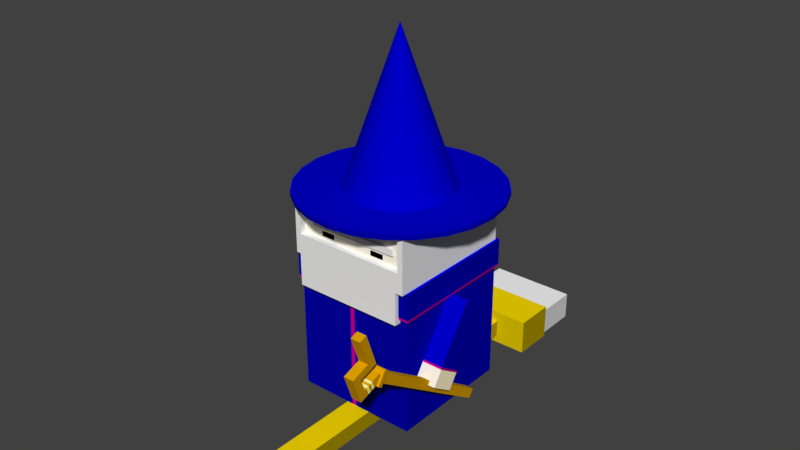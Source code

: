 # Source: wizard_interact.blend  (saved by Blender 2.79.0; exported with 4.5.12 LTS)
import bpy
from mathutils import Matrix  # noqa: F401  (used for matrix-valued properties, if any)

bpy.ops.wm.read_factory_settings(use_empty=True)
scene = bpy.context.scene
scene.name = 'Scene'

# ---- collections
col_collection_1 = bpy.data.collections.new('Collection 1'); scene.collection.children.link(col_collection_1)

# ---- materials (node trees are filled in below, after node groups)
mat_color_m0 = bpy.data.materials.new('Color_M0')
mat_color_m0.alpha_threshold = 0.0
mat_color_m0.use_transparent_shadow = False
mat_color_m0.diffuse_color = (0.7765, 0.7765, 0.7765, 1.0)
mat_color_m0.specular_color = (0.3294, 0.3294, 0.3294)
mat_color_m0.roughness = 0.5
mat_frontcol = bpy.data.materials.new('FrontCol')
mat_frontcol.alpha_threshold = 0.0
mat_frontcol.use_transparent_shadow = False
mat_frontcol.diffuse_color = (1.0, 1.0, 1.0, 1.0)
mat_frontcol.specular_color = (0.3294, 0.3294, 0.3294)
mat_frontcol.roughness = 0.5
mat_color_l1 = bpy.data.materials.new('Color_L1')
mat_color_l1.alpha_threshold = 0.0
mat_color_l1.use_transparent_shadow = False
mat_color_l1.diffuse_color = (0.6, 0.0, 0.298, 1.0)
mat_color_l1.specular_color = (0.3294, 0.3294, 0.3294)
mat_color_l1.roughness = 0.5
mat_color_06 = bpy.data.materials.new('Color_06')
mat_color_06.alpha_threshold = 0.0
mat_color_06.use_transparent_shadow = False
mat_color_06.diffuse_color = (0.0, 0.0, 0.4, 1.0)
mat_color_06.specular_color = (0.3294, 0.3294, 0.3294)
mat_color_06.roughness = 0.5
mat_color_i0 = bpy.data.materials.new('Color_I0')
mat_color_i0.alpha_threshold = 0.0
mat_color_i0.use_transparent_shadow = False
mat_color_i0.diffuse_color = (0.0, 0.0, 0.6, 1.0)
mat_color_i0.specular_color = (0.3294, 0.3294, 0.3294)
mat_color_i0.roughness = 0.5
mat_color_09 = bpy.data.materials.new('Color_09')
mat_color_09.alpha_threshold = 0.0
mat_color_09.use_transparent_shadow = False
mat_color_09.diffuse_color = (0.4, 0.0, 0.2, 1.0)
mat_color_09.specular_color = (0.3294, 0.3294, 0.3294)
mat_color_09.roughness = 0.5
mat_color_03 = bpy.data.materials.new('Color_03')
mat_color_03.alpha_threshold = 0.0
mat_color_03.use_transparent_shadow = False
mat_color_03.diffuse_color = (0.8863, 0.8863, 0.8863, 1.0)
mat_color_03.specular_color = (0.3294, 0.3294, 0.3294)
mat_color_03.roughness = 0.5
mat_color_08 = bpy.data.materials.new('Color_08')
mat_color_08.alpha_threshold = 0.0
mat_color_08.use_transparent_shadow = False
mat_color_08.diffuse_color = (1.0, 0.949, 0.8, 1.0)
mat_color_08.specular_color = (0.3294, 0.3294, 0.3294)
mat_color_08.roughness = 0.5
mat_color_d0 = bpy.data.materials.new('Color_D0')
mat_color_d0.alpha_threshold = 0.0
mat_color_d0.use_transparent_shadow = False
mat_color_d0.diffuse_color = (1.0, 0.898, 0.6, 1.0)
mat_color_d0.specular_color = (0.3294, 0.3294, 0.3294)
mat_color_d0.roughness = 0.5
mat_color_05 = bpy.data.materials.new('Color_05')
mat_color_05.alpha_threshold = 0.0
mat_color_05.use_transparent_shadow = False
mat_color_05.diffuse_color = (0.0, 0.0, 0.8, 1.0)
mat_color_05.specular_color = (0.3294, 0.3294, 0.3294)
mat_color_05.roughness = 0.5
mat_color_07 = bpy.data.materials.new('Color_07')
mat_color_07.alpha_threshold = 0.0
mat_color_07.use_transparent_shadow = False
mat_color_07.diffuse_color = (1.0, 1.0, 1.0, 1.0)
mat_color_07.specular_color = (0.3294, 0.3294, 0.3294)
mat_color_07.roughness = 0.5
mat_color_16 = bpy.data.materials.new('Color_16')
mat_color_16.alpha_threshold = 0.0
mat_color_16.use_transparent_shadow = False
mat_color_16.diffuse_color = (0.0, 0.0, 0.0, 1.0)
mat_color_16.specular_color = (0.3294, 0.3294, 0.3294)
mat_color_16.roughness = 0.5
mat_color_10 = bpy.data.materials.new('Color_10')
mat_color_10.alpha_threshold = 0.0
mat_color_10.use_transparent_shadow = False
mat_color_10.diffuse_color = (1.0, 0.749, 0.0, 1.0)
mat_color_10.specular_color = (0.3294, 0.3294, 0.3294)
mat_color_10.roughness = 0.5
mat_color_11 = bpy.data.materials.new('Color_11')
mat_color_11.alpha_threshold = 0.0
mat_color_11.use_transparent_shadow = False
mat_color_11.diffuse_color = (0.4, 0.298, 0.0, 1.0)
mat_color_11.specular_color = (0.3294, 0.3294, 0.3294)
mat_color_11.roughness = 0.5
mat_color_12 = bpy.data.materials.new('Color_12')
mat_color_12.alpha_threshold = 0.0
mat_color_12.use_transparent_shadow = False
mat_color_12.diffuse_color = (0.8, 0.6, 0.0, 1.0)
mat_color_12.specular_color = (0.3294, 0.3294, 0.3294)
mat_color_12.roughness = 0.5
mat_color_13 = bpy.data.materials.new('Color_13')
mat_color_13.alpha_threshold = 0.0
mat_color_13.use_transparent_shadow = False
mat_color_13.diffuse_color = (0.6667, 0.6667, 0.6667, 1.0)
mat_color_13.specular_color = (0.3294, 0.3294, 0.3294)
mat_color_13.roughness = 0.5
mat_color_c0 = bpy.data.materials.new('Color_C0')
mat_color_c0.alpha_threshold = 0.0
mat_color_c0.use_transparent_shadow = False
mat_color_c0.diffuse_color = (0.8, 0.4, 0.0, 1.0)
mat_color_c0.specular_color = (0.3294, 0.3294, 0.3294)
mat_color_c0.roughness = 0.5
mat_color_04 = bpy.data.materials.new('Color_04')
mat_color_04.alpha_threshold = 0.0
mat_color_04.use_transparent_shadow = False
mat_color_04.diffuse_color = (1.0, 0.498, 0.0, 1.0)
mat_color_04.specular_color = (0.3294, 0.3294, 0.3294)
mat_color_04.roughness = 0.5
mat_color_02 = bpy.data.materials.new('Color_02')
mat_color_02.alpha_threshold = 0.0
mat_color_02.use_transparent_shadow = False
mat_color_02.diffuse_color = (0.6, 0.298, 0.0, 1.0)
mat_color_02.specular_color = (0.3294, 0.3294, 0.3294)
mat_color_02.roughness = 0.5
mat_color_e0 = bpy.data.materials.new('Color_E0')
mat_color_e0.alpha_threshold = 0.0
mat_color_e0.use_transparent_shadow = False
mat_color_e0.diffuse_color = (1.0, 1.0, 0.1961, 1.0)
mat_color_e0.specular_color = (0.3294, 0.3294, 0.3294)
mat_color_e0.roughness = 0.5
mat_color_14 = bpy.data.materials.new('Color_14')
mat_color_14.alpha_threshold = 0.0
mat_color_14.use_transparent_shadow = False
mat_color_14.diffuse_color = (1.0, 1.0, 0.3961, 1.0)
mat_color_14.specular_color = (0.3294, 0.3294, 0.3294)
mat_color_14.roughness = 0.5
mat_color_15 = bpy.data.materials.new('Color_15')
mat_color_15.alpha_threshold = 0.0
mat_color_15.use_transparent_shadow = False
mat_color_15.diffuse_color = (1.0, 1.0, 0.0, 1.0)
mat_color_15.specular_color = (0.3294, 0.3294, 0.3294)
mat_color_15.roughness = 0.5
mat_color_01 = bpy.data.materials.new('Color_01')
mat_color_01.alpha_threshold = 0.0
mat_color_01.use_transparent_shadow = False
mat_color_01.diffuse_color = (0.4, 0.2, 0.0, 1.0)
mat_color_01.specular_color = (0.3294, 0.3294, 0.3294)
mat_color_01.roughness = 0.5

# ---- material node trees

# ---- world
world_world = bpy.data.worlds.new('World'); scene.world = world_world
world_world.color = (0.05088, 0.05088, 0.05088)
world_world.use_sun_shadow = False
world_world.sun_shadow_jitter_overblur = 0.0
world_world.cycles.sampling_method = 'MANUAL'

# ---- meshes
me_camera = bpy.data.meshes.new('Camera')
me_camera.from_pydata([], [], [])
me_camera.use_remesh_preserve_volume = False
me_camera.use_remesh_preserve_attributes = False
me_camera.use_mirror_vertex_groups = False
me_camera.update()
me_mesh03_001 = bpy.data.meshes.new('Mesh03.001')
me_mesh03_001.from_pydata([(-7.314, -9.631, -52.67), (7.999, -9.631, -40.06), (-7.314, -9.631, -40.06), (7.999, -9.631, -52.67), (-7.314, -9.631, -52.67), (7.999, 10.12, -52.67), (7.999, -9.631, -52.67), (-7.314, 10.12, -52.67), (-7.314, 10.12, 8.267), (7.999, 10.12, -38.62), (-7.314, 10.12, -38.62), (7.999, 10.12, 8.267), (-7.314, 10.12, 8.267), (7.999, -9.631, 8.267), (7.999, 10.12, 8.267), (-7.314, -9.631, 8.267), (-7.314, -9.631, -38.62), (7.999, -9.631, 8.267), (-7.314, -9.631, 8.267), (7.999, -9.631, -38.62), (7.999, 10.12, -40.06), (-7.314, 10.12, -52.67), (-7.314, 10.12, -40.06), (7.999, 10.12, -52.67), (7.999, -9.631, -40.06), (7.999, 10.12, -52.67), (7.999, 10.12, -40.06), (7.999, -9.631, -52.67), (7.999, -9.631, -38.62), (7.999, 10.12, -38.62), (7.999, -9.631, 8.267), (7.999, 10.12, 8.267), (-7.314, -9.631, -40.06), (-7.314, 10.12, -52.67), (-7.314, 10.12, -40.06), (-7.314, -9.631, -52.67), (-7.314, -9.631, -38.62), (-7.314, 10.12, -38.62), (-7.314, -9.631, 8.267), (-7.314, 10.12, 8.267)], [], [(0, 1, 2), (1, 0, 3), (4, 5, 6), (5, 4, 7), (8, 9, 10), (9, 8, 11), (12, 13, 14), (13, 12, 15), (16, 17, 18), (17, 16, 19), (16, 1, 19), (1, 16, 2), (20, 21, 22), (21, 20, 23), (24, 25, 26), (25, 24, 27), (26, 28, 24), (28, 26, 29), (20, 10, 9), (10, 20, 22), (29, 30, 28), (30, 29, 31), (32, 33, 34), (33, 32, 35), (34, 36, 32), (36, 34, 37), (37, 38, 36), (38, 37, 39)])
me_mesh03_001.polygons.foreach_set('material_index', [7, 7, 8, 8, 4, 4, 9, 9, 4, 4, 2, 2, 7, 7, 8, 8, 5, 5, 2, 2, 3, 3, 8, 8, 5, 5, 3, 3])
_uv = me_mesh03_001.uv_layers.new(name='UVMap')
_uv.uv.foreach_set('vector', [44.39, 41.93, 59.7, 54.54, 44.39, 54.54, 59.7, 54.54, 44.39, 41.93, 59.7, 41.93, -44.39, -9.712, -59.7, 10.04, -59.7, -9.712, -59.7, 10.04, -44.39, -9.712, -44.39, 10.04, -44.39, 102.9, -59.7, 55.98, -44.39, 55.98, -59.7, 55.98, -44.39, 102.9, -59.7, 102.9, 44.39, 10.04, 59.7, -9.712, 59.7, 10.04, 59.7, -9.712, 44.39, 10.04, 44.39, -9.712, 44.39, 55.98, 59.7, 102.9, 44.39, 102.9, 59.7, 102.9, 44.39, 55.98, 59.7, 55.98, 44.39, 55.98, 59.7, 54.54, 59.7, 55.98, 59.7, 54.54, 44.39, 55.98, 44.39, 54.54, -59.7, 54.54, -44.39, 41.93, -44.39, 54.54, -44.39, 41.93, -59.7, 54.54, -59.7, 41.93, -9.712, 54.54, 10.04, 41.93, 10.04, 54.54, 10.04, 41.93, -9.712, 54.54, -9.712, 41.93, 10.04, 54.54, -9.712, 55.98, -9.712, 54.54, -9.712, 55.98, 10.04, 54.54, 10.04, 55.98, -59.7, 54.54, -44.39, 55.98, -59.7, 55.98, -44.39, 55.98, -59.7, 54.54, -44.39, 54.54, 10.04, 55.98, -9.712, 102.9, -9.712, 55.98, -9.712, 102.9, 10.04, 55.98, 10.04, 102.9, -9.712, 54.54, 10.04, 41.93, 10.04, 54.54, 10.04, 41.93, -9.712, 54.54, -9.712, 41.93, 10.04, 54.54, -9.712, 55.98, -9.712, 54.54, -9.712, 55.98, 10.04, 54.54, 10.04, 55.98, 10.04, 55.98, -9.712, 102.9, -9.712, 55.98, -9.712, 102.9, 10.04, 55.98, 10.04, 102.9])
me_mesh03_001.materials.append(mat_color_m0)
me_mesh03_001.materials.append(mat_frontcol)
me_mesh03_001.materials.append(mat_color_l1)
me_mesh03_001.materials.append(mat_color_06)
me_mesh03_001.materials.append(mat_color_i0)
me_mesh03_001.materials.append(mat_color_09)
me_mesh03_001.materials.append(mat_color_03)
me_mesh03_001.materials.append(mat_color_08)
me_mesh03_001.materials.append(mat_color_d0)
me_mesh03_001.materials.append(mat_color_05)
me_mesh03_001.materials.append(mat_color_07)
me_mesh03_001.materials.append(mat_color_16)
me_mesh03_001.use_remesh_preserve_volume = False
me_mesh03_001.use_remesh_preserve_attributes = False
me_mesh03_001.use_mirror_vertex_groups = False
me_mesh03_001.update()
me_mesh09 = bpy.data.meshes.new('Mesh09')
me_mesh09.from_pydata([(-8.624, 105.0, 18.88), (10.5, 105.0, 6.375), (-8.624, 105.0, 6.375), (10.5, 105.0, 18.88), (-8.624, 105.0, 18.88), (10.5, -165.0, 18.88), (10.5, 105.0, 18.88), (-8.624, -165.0, 18.88), (-8.624, 105.0, 18.88), (-8.624, -165.0, 6.375), (-8.624, -165.0, 18.88), (-8.624, 105.0, 6.375), (10.5, 105.0, 6.375), (-8.624, -165.0, 6.375), (-8.624, 105.0, 6.375), (10.5, -165.0, 6.375), (10.5, 105.0, 6.375), (10.5, -165.0, 18.88), (10.5, -165.0, 6.375), (10.5, 105.0, 18.88), (10.5, -165.0, 18.88), (-8.624, -165.0, 6.375), (10.5, -165.0, 6.375), (-8.624, -165.0, 18.88), (-31.61, 136.1, 23.88), (34.43, 136.1, 3.375), (-31.61, 136.1, 3.375), (34.43, 136.1, 23.88), (34.43, 167.1, 23.88), (-31.61, 136.1, 23.88), (34.43, 136.1, 23.88), (-31.7, 167.1, 23.88), (-31.7, 136.1, 23.88), (-31.7, 167.1, 23.88), (-31.7, 136.1, 3.375), (-31.7, 136.1, 23.88), (-31.7, 167.1, 3.375), (-31.7, 167.1, 23.88), (34.43, 167.1, 3.375), (-31.7, 167.1, 3.375), (34.43, 167.1, 23.88), (34.43, 136.1, 23.88), (34.43, 167.1, 3.375), (34.43, 167.1, 23.88), (34.43, 136.1, 3.375), (34.52, 136.1, 26.69), (34.52, 136.1, 1.705e-13), (34.43, 136.1, 1.705e-13), (34.52, 105.1, 1.705e-13), (34.43, 136.1, 1.705e-13), (34.52, 136.1, 1.705e-13), (10.5, 105.1, 1.705e-13), (-8.624, 105.1, 1.705e-13), (-31.61, 105.1, 1.705e-13), (-31.61, 136.1, 1.705e-13), (-31.61, 105.1, 1.705e-13), (-31.61, 136.1, 26.69), (-31.61, 136.1, 1.705e-13), (-31.61, 105.1, 26.69), (-31.61, 105.1, 1.705e-13), (34.52, 105.1, 26.69), (-31.61, 105.1, 26.69), (-8.624, 105.1, 1.705e-13), (10.5, 105.1, 1.705e-13), (34.52, 105.1, 1.705e-13), (34.52, 136.1, 1.705e-13), (34.52, 105.1, 26.69), (34.52, 105.1, 1.705e-13), (34.52, 136.1, 26.69), (34.43, 136.1, 26.69), (34.52, 105.1, 26.69), (34.52, 136.1, 26.69), (-31.61, 136.1, 26.69), (-31.61, 105.1, 26.69), (-31.61, 136.1, 26.69), (34.43, 136.1, 26.69), (-31.61, 136.1, 23.88), (-31.61, 136.1, 3.375), (-31.61, 136.1, 23.88), (-31.7, 136.1, 3.375), (-31.61, 136.1, 3.375), (-31.7, 136.1, 23.88), (-31.7, 136.1, 3.375), (34.43, 167.1, 3.375), (-31.61, 136.1, 3.375), (-31.7, 167.1, 3.375), (34.43, 136.1, 3.375), (-31.61, 136.1, 1.705e-13)], [], [(0, 1, 2), (1, 0, 3), (4, 5, 6), (5, 4, 7), (8, 9, 10), (9, 8, 11), (12, 13, 14), (13, 12, 15), (16, 17, 18), (17, 16, 19), (20, 21, 22), (21, 20, 23), (24, 25, 26), (25, 24, 27), (28, 29, 30), (31, 29, 28), (29, 31, 32), (33, 34, 35), (34, 33, 36), (37, 38, 39), (38, 37, 40), (41, 42, 43), (42, 41, 44), (45, 25, 27), (46, 25, 45), (25, 46, 47), (48, 49, 50), (51, 49, 48), (52, 49, 51), (53, 49, 52), (49, 53, 54), (55, 56, 57), (56, 55, 58), (59, 60, 61), (62, 60, 59), (63, 60, 62), (60, 63, 64), (65, 66, 67), (66, 65, 68), (69, 70, 71), (72, 70, 69), (70, 72, 73), (27, 74, 75), (24, 74, 27), (57, 56, 76), (57, 76, 77), (78, 79, 80), (79, 78, 81), (82, 83, 84), (83, 82, 85), (84, 83, 86), (47, 26, 25), (26, 47, 87), (45, 27, 75)])
me_mesh09.polygons.foreach_set('material_index', [0, 0, 1, 1, 2, 2, 2, 2, 2, 2, 3, 3, 0, 0, 4, 4, 4, 5, 5, 5, 5, 6, 6, 0, 0, 0, 2, 2, 2, 2, 2, 2, 2, 3, 3, 3, 3, 2, 2, 1, 1, 1, 3, 3, 2, 2, 0, 0, 0, 0, 0, 3, 3, 0])
_uv = me_mesh09.uv_layers.new(name='UVMap')
_uv.uv.foreach_set('vector', [8.624, 18.88, -10.5, 6.375, 8.624, 6.375, -10.5, 6.375, 8.624, 18.88, -10.5, 18.88, -8.624, 105.0, 10.5, -165.0, 10.5, 105.0, 10.5, -165.0, -8.624, 105.0, -8.624, -165.0, -105.0, 18.88, 165.0, 6.375, 165.0, 18.88, 165.0, 6.375, -105.0, 18.88, -105.0, 6.375, -10.5, 105.0, 8.624, -165.0, 8.624, 105.0, 8.624, -165.0, -10.5, 105.0, -10.5, -165.0, 105.0, 6.375, -165.0, 18.88, -165.0, 6.375, -165.0, 18.88, 105.0, 6.375, 105.0, 18.88, 10.5, 18.88, -8.624, 6.375, 10.5, 6.375, -8.624, 6.375, 10.5, 18.88, -8.624, 18.88, 31.61, 23.88, -34.43, 3.375, 31.61, 3.375, -34.43, 3.375, 31.61, 23.88, -34.43, 23.88, 34.43, 167.1, -31.61, 136.1, 34.43, 136.1, -31.7, 167.1, -31.61, 136.1, 34.43, 167.1, -31.61, 136.1, -31.7, 167.1, -31.7, 136.1, -167.1, 23.88, -136.1, 3.375, -136.1, 23.88, -136.1, 3.375, -167.1, 23.88, -167.1, 3.375, 31.7, 23.88, -34.43, 3.375, 31.7, 3.375, -34.43, 3.375, 31.7, 23.88, -34.43, 23.88, 136.1, 23.88, 167.1, 3.375, 167.1, 23.88, 167.1, 3.375, 136.1, 23.88, 136.1, 3.375, -34.52, 26.69, -34.43, 3.375, -34.43, 23.88, -34.52, 1.705e-13, -34.43, 3.375, -34.52, 26.69, -34.43, 3.375, -34.52, 1.705e-13, -34.43, 1.705e-13, -34.52, 105.1, -34.43, 136.1, -34.52, 136.1, -10.5, 105.1, -34.43, 136.1, -34.52, 105.1, 8.624, 105.1, -34.43, 136.1, -10.5, 105.1, 31.61, 105.1, -34.43, 136.1, 8.624, 105.1, -34.43, 136.1, 31.61, 105.1, 31.61, 136.1, -105.1, 1.705e-13, -136.1, 26.69, -136.1, 1.705e-13, -136.1, 26.69, -105.1, 1.705e-13, -105.1, 26.69, -31.61, 1.705e-13, 34.52, 26.69, -31.61, 26.69, -8.624, 1.705e-13, 34.52, 26.69, -31.61, 1.705e-13, 10.5, 1.705e-13, 34.52, 26.69, -8.624, 1.705e-13, 34.52, 26.69, 10.5, 1.705e-13, 34.52, 1.705e-13, 136.1, 1.705e-13, 105.1, 26.69, 105.1, 1.705e-13, 105.1, 26.69, 136.1, 1.705e-13, 136.1, 26.69, 34.43, 136.1, 34.52, 105.1, 34.52, 136.1, -31.61, 136.1, 34.52, 105.1, 34.43, 136.1, 34.52, 105.1, -31.61, 136.1, -31.61, 105.1, -34.43, 23.88, 31.61, 26.69, -34.43, 26.69, 31.61, 23.88, 31.61, 26.69, -34.43, 23.88, -136.1, 1.705e-13, -136.1, 26.69, -136.1, 23.88, -136.1, 1.705e-13, -136.1, 23.88, -136.1, 3.375, -31.61, 23.88, -31.7, 3.375, -31.61, 3.375, -31.7, 3.375, -31.61, 23.88, -31.7, 23.88, 31.7, 136.1, -34.43, 167.1, 31.61, 136.1, -34.43, 167.1, 31.7, 136.1, 31.7, 167.1, 31.61, 136.1, -34.43, 167.1, -34.43, 136.1, -34.43, 1.705e-13, 31.61, 3.375, -34.43, 3.375, 31.61, 3.375, -34.43, 1.705e-13, 31.61, 1.705e-13, -34.52, 26.69, -34.43, 23.88, -34.43, 26.69])
me_mesh09.materials.append(mat_frontcol)
me_mesh09.materials.append(mat_color_10)
me_mesh09.materials.append(mat_color_11)
me_mesh09.materials.append(mat_color_12)
me_mesh09.materials.append(mat_color_07)
me_mesh09.materials.append(mat_color_m0)
me_mesh09.materials.append(mat_color_13)
me_mesh09.use_remesh_preserve_volume = False
me_mesh09.use_remesh_preserve_attributes = False
me_mesh09.use_mirror_vertex_groups = False
me_mesh09.update()
me_mesh07 = bpy.data.meshes.new('Mesh07')
me_mesh07.from_pydata([(-47.17, -8.774, 55.62), (-47.17, 10.98, 102.5), (-47.17, -8.774, 102.5), (-47.17, 10.98, 55.62), (-47.17, 10.98, 54.18), (-47.17, -8.774, 54.18), (-62.48, -8.774, 55.62), (-47.17, -8.774, 54.18), (-47.17, -8.774, 55.62), (-62.48, -8.774, 54.18), (-62.48, -8.774, 55.62), (-62.48, 10.98, 54.18), (-62.48, -8.774, 54.18), (-62.48, 10.98, 55.62), (-62.48, 10.98, 102.5), (-62.48, -8.774, 102.5), (-62.48, -8.774, 102.5), (-47.17, -8.774, 102.5), (-47.17, -8.774, 102.5), (-62.48, 10.98, 102.5), (-62.48, -8.774, 102.5), (-47.17, 10.98, 102.5), (-47.17, 10.98, 55.62), (-62.48, 10.98, 102.5), (-47.17, 10.98, 102.5), (-62.48, 10.98, 55.62), (-47.17, 10.98, 54.18), (-62.48, 10.98, 54.18), (-47.17, 10.98, 41.57), (-62.48, 10.98, 41.57), (-47.17, 10.98, 41.57), (-62.48, -8.774, 41.57), (-62.48, 10.98, 41.57), (-47.17, -8.774, 41.57), (-47.17, 10.98, 41.57), (-47.17, -8.774, 41.57), (-62.48, 10.98, 54.18), (-47.17, -8.774, 54.18), (-47.17, 10.98, 54.18), (-62.48, -8.774, 54.18), (-62.48, -8.774, 41.57), (-62.48, 10.98, 41.57), (-62.48, -8.774, 41.57), (-47.17, -8.774, 41.57), (-62.48, 10.98, 55.62), (-47.17, -8.774, 55.62), (-47.17, 10.98, 55.62), (-62.48, -8.774, 55.62)], [], [(0, 1, 2), (1, 0, 3), (0, 4, 3), (4, 0, 5), (6, 7, 8), (7, 6, 9), (10, 11, 12), (11, 10, 13), (10, 14, 13), (14, 10, 15), (8, 16, 6), (16, 8, 17), (18, 19, 20), (19, 18, 21), (22, 23, 24), (23, 22, 25), (26, 25, 22), (25, 26, 27), (28, 27, 26), (27, 28, 29), (30, 31, 32), (31, 30, 33), (34, 5, 35), (5, 34, 4), (36, 37, 38), (37, 36, 39), (11, 40, 12), (40, 11, 41), (42, 7, 9), (7, 42, 43), (44, 45, 46), (45, 44, 47)])
me_mesh07.polygons.foreach_set('material_index', [0, 0, 1, 1, 2, 2, 1, 1, 0, 0, 3, 3, 4, 4, 3, 3, 2, 2, 5, 5, 6, 6, 6, 6, 7, 7, 6, 6, 5, 5, 7, 7])
_uv = me_mesh07.uv_layers.new(name='UVMap')
_uv.uv.foreach_set('vector', [-8.774, 55.62, 10.98, 102.5, -8.774, 102.5, 10.98, 102.5, -8.774, 55.62, 10.98, 55.62, -8.774, 55.62, 10.98, 54.18, 10.98, 55.62, 10.98, 54.18, -8.774, 55.62, -8.774, 54.18, -62.48, 55.62, -47.17, 54.18, -47.17, 55.62, -47.17, 54.18, -62.48, 55.62, -62.48, 54.18, 8.774, 55.62, -10.98, 54.18, 8.774, 54.18, -10.98, 54.18, 8.774, 55.62, -10.98, 55.62, 8.774, 55.62, -10.98, 102.5, -10.98, 55.62, -10.98, 102.5, 8.774, 55.62, 8.774, 102.5, -47.17, 55.62, -62.48, 102.5, -62.48, 55.62, -62.48, 102.5, -47.17, 55.62, -47.17, 102.5, -47.17, -8.774, -62.48, 10.98, -62.48, -8.774, -62.48, 10.98, -47.17, -8.774, -47.17, 10.98, 47.17, 55.62, 62.48, 102.5, 47.17, 102.5, 62.48, 102.5, 47.17, 55.62, 62.48, 55.62, 47.17, 54.18, 62.48, 55.62, 47.17, 55.62, 62.48, 55.62, 47.17, 54.18, 62.48, 54.18, 47.17, 41.57, 62.48, 54.18, 47.17, 54.18, 62.48, 54.18, 47.17, 41.57, 62.48, 41.57, 47.17, 10.98, 62.48, -8.774, 62.48, 10.98, 62.48, -8.774, 47.17, 10.98, 47.17, -8.774, 10.98, 41.57, -8.774, 54.18, -8.774, 41.57, -8.774, 54.18, 10.98, 41.57, 10.98, 54.18, -62.48, 10.98, -47.17, -8.774, -47.17, 10.98, -47.17, -8.774, -62.48, 10.98, -62.48, -8.774, -10.98, 54.18, 8.774, 41.57, 8.774, 54.18, 8.774, 41.57, -10.98, 54.18, -10.98, 41.57, -62.48, 41.57, -47.17, 54.18, -62.48, 54.18, -47.17, 54.18, -62.48, 41.57, -47.17, 41.57, -62.48, 10.98, -47.17, -8.774, -47.17, 10.98, -47.17, -8.774, -62.48, 10.98, -62.48, -8.774])
me_mesh07.materials.append(mat_color_06)
me_mesh07.materials.append(mat_color_09)
me_mesh07.materials.append(mat_color_l1)
me_mesh07.materials.append(mat_color_i0)
me_mesh07.materials.append(mat_color_05)
me_mesh07.materials.append(mat_color_08)
me_mesh07.materials.append(mat_color_d0)
me_mesh07.materials.append(mat_frontcol)
me_mesh07.use_remesh_preserve_volume = False
me_mesh07.use_remesh_preserve_attributes = False
me_mesh07.use_mirror_vertex_groups = False
me_mesh07.update()
me_mesh05 = bpy.data.meshes.new('Mesh05')
me_mesh05.from_pydata([(10.14, -90.14, -57.13), (10.14, -86.44, -52.15), (10.14, -90.14, -57.13), (10.14, -86.44, -52.16), (10.14, -90.14, -57.13), (2.94, -86.44, -52.15), (10.14, -86.44, -52.15), (10.14, -95.29, -64.07), (2.94, -95.29, -64.07), (10.14, -95.29, -64.07), (2.94, -87.79, -69.64), (2.94, -95.29, -64.07), (10.14, -87.79, -69.64), (10.14, -95.29, -64.07), (10.14, -86.66, -77.35), (10.14, -87.79, -69.64), (10.14, -98.58, -68.5), (10.14, -94.57, -53.84), (10.14, -99.72, -60.78), (10.14, -103.0, -65.21), (10.14, -99.73, -60.77), (10.14, -103.0, -65.2), (10.14, -99.72, -60.78), (2.94, -103.0, -65.21), (10.14, -103.0, -65.21), (2.94, -94.57, -53.84), (10.14, -94.57, -53.84), (10.14, -94.57, -53.84), (2.94, -110.7, -41.89), (2.94, -94.57, -53.84), (10.14, -110.7, -41.89), (10.14, -107.0, -36.92), (10.14, -110.7, -41.89), (2.94, -86.44, -52.15), (10.14, -107.0, -36.92), (10.14, -86.44, -52.15), (2.94, -107.0, -36.92), (2.94, -94.57, -53.84), (2.94, -107.0, -36.92), (2.94, -86.44, -52.15), (2.94, -110.7, -41.89), (2.94, -110.7, -41.89), (10.14, -107.0, -36.92), (2.94, -107.0, -36.92), (10.14, -110.7, -41.89), (2.94, -95.29, -64.07), (2.94, -103.0, -65.21), (2.94, -86.66, -77.35), (2.94, -87.79, -69.64), (2.94, -86.64, -68.09), (10.14, -87.79, -69.64), (2.94, -86.64, -68.09), (2.94, -87.79, -69.64), (10.14, -86.64, -68.09), (10.14, -86.64, -68.09), (10.14, -86.64, -77.33), (2.94, -86.66, -77.35), (10.14, -86.64, -77.33), (10.14, -86.66, -77.35), (2.94, -86.64, -77.33), (2.94, -86.64, -77.33), (2.94, -82.21, -71.38), (2.94, -85.49, -66.54), (2.94, -81.06, -69.83), (10.14, -81.06, -69.83), (2.94, -85.49, -66.54), (2.94, -81.06, -69.83), (10.14, -85.49, -66.54), (10.14, -85.49, -66.54), (10.14, -82.21, -71.38), (10.14, -81.06, -69.83), (2.94, -85.49, -66.54), (10.14, -85.49, -66.54), (2.94, -86.64, -68.09), (10.14, -82.21, -71.38), (10.14, -86.64, -68.09), (2.94, -82.21, -71.38), (2.94, -81.06, -69.83), (10.14, -82.21, -71.38), (2.94, -82.21, -71.38), (10.14, -81.06, -69.83), (2.94, -79.97, -68.36), (10.14, -79.97, -68.36), (10.14, -79.97, -68.36), (2.94, -84.4, -65.07), (2.94, -79.97, -68.36), (10.14, -84.4, -65.07), (10.14, -84.4, -65.07), (10.14, -79.97, -68.36), (2.94, -84.4, -65.07), (10.14, -84.4, -65.07), (2.94, -84.4, -65.07), (2.94, -79.97, -68.36), (2.94, -83.35, -63.66), (2.94, -78.92, -66.95), (2.94, -78.91, -57.68), (2.94, -74.48, -60.97), (10.14, -78.91, -57.68), (2.94, -74.48, -60.97), (2.94, -78.91, -57.68), (10.14, -74.48, -60.97), (10.14, -78.91, -57.68), (10.14, -78.92, -66.95), (10.14, -74.48, -60.97), (10.14, -83.35, -63.66), (10.14, -78.91, -57.68), (2.94, -83.35, -63.66), (10.14, -83.35, -63.66), (2.94, -78.91, -57.68), (2.94, -83.35, -63.66), (10.14, -78.92, -66.95), (10.14, -83.35, -63.66), (2.94, -78.92, -66.95), (2.94, -74.48, -60.97), (10.14, -78.92, -66.95), (2.94, -78.92, -66.95), (10.14, -74.48, -60.97), (2.94, -86.63, -77.33), (10.14, -86.63, -77.33), (10.14, -86.63, -77.33), (2.94, -86.64, -77.33), (10.14, -86.63, -77.33), (10.14, -86.64, -77.33), (2.94, -86.63, -77.33), (2.94, -86.63, -77.33), (10.14, -86.66, -77.35), (2.94, -103.0, -65.21), (2.94, -86.66, -77.35), (10.14, -103.0, -65.21), (10.14, -98.58, -68.5), (10.14, -98.6, -68.52), (10.14, -103.0, -65.23), (10.14, 38.9, -63.5), (3.484, -74.06, -63.5), (3.484, 38.9, -63.5), (10.14, -74.06, -63.5), (10.14, 38.9, -63.5), (10.14, -74.06, -56.48), (10.14, -74.06, -63.5), (10.14, 38.9, -56.48), (10.14, 38.9, -63.5), (3.484, 38.9, -56.48), (10.14, 38.9, -56.48), (3.484, 38.9, -63.5), (3.484, -74.06, -63.5), (3.484, 38.9, -56.48), (3.484, 38.9, -63.5), (3.484, -74.06, -56.48), (3.484, -74.06, -63.5), (10.14, -74.06, -56.48), (3.484, -74.06, -56.48), (10.14, -74.06, -63.5), (10.14, -74.06, -56.48), (3.484, 38.9, -56.48), (3.484, -74.06, -56.48), (10.14, 38.9, -56.48), (11.71, -77.15, -65.88), (1.644, -77.15, -54.38), (1.644, -77.15, -65.88), (11.71, -77.15, -54.38), (11.71, -73.72, -65.88), (11.71, -77.15, -54.38), (11.71, -77.15, -65.88), (11.71, -73.72, -54.38), (11.71, -73.72, -65.88), (1.644, -73.72, -54.38), (11.71, -73.72, -54.38), (1.644, -73.72, -65.88), (11.71, -73.72, -65.88), (1.644, -77.15, -65.88), (1.644, -73.72, -65.88), (11.71, -77.15, -65.88), (1.644, -77.15, -65.88), (1.644, -73.72, -54.38), (1.644, -73.72, -65.88), (1.644, -77.15, -54.38), (11.71, -77.15, -54.38), (1.644, -73.72, -54.38), (1.644, -77.15, -54.38), (11.71, -73.72, -54.38)], [], [(0, 1, 2), (1, 0, 3), (4, 5, 6), (7, 5, 4), (5, 7, 8), (9, 10, 11), (10, 9, 12), (13, 14, 15), (14, 13, 16), (17, 16, 13), (18, 16, 17), (16, 18, 19), (20, 19, 18), (19, 20, 21), (22, 23, 24), (23, 22, 25), (25, 22, 26), (27, 28, 29), (28, 27, 30), (17, 31, 32), (31, 17, 1), (1, 17, 2), (17, 13, 2), (33, 34, 35), (34, 33, 36), (37, 38, 39), (38, 37, 40), (41, 42, 43), (42, 41, 44), (45, 37, 39), (37, 45, 46), (45, 47, 46), (47, 45, 48), (47, 48, 49), (50, 51, 52), (51, 50, 53), (15, 14, 54), (54, 14, 55), (56, 57, 58), (57, 56, 59), (47, 49, 60), (60, 49, 61), (62, 61, 49), (61, 62, 63), (64, 65, 66), (65, 64, 67), (68, 69, 70), (69, 68, 54), (71, 53, 72), (53, 71, 51), (73, 74, 75), (74, 73, 76), (77, 78, 79), (78, 77, 80), (81, 80, 77), (80, 81, 82), (83, 84, 85), (84, 83, 86), (87, 70, 88), (70, 87, 68), (89, 72, 90), (72, 89, 71), (91, 63, 62), (63, 91, 92), (93, 92, 91), (92, 93, 94), (95, 94, 93), (94, 95, 96), (97, 98, 99), (98, 97, 100), (101, 102, 103), (102, 101, 104), (105, 106, 107), (106, 105, 108), (109, 110, 111), (110, 109, 112), (113, 114, 115), (114, 113, 116), (82, 115, 114), (115, 82, 81), (104, 88, 102), (88, 104, 87), (107, 89, 90), (89, 107, 106), (78, 117, 79), (117, 78, 118), (69, 55, 119), (54, 55, 69), (120, 121, 122), (121, 120, 123), (60, 61, 124), (125, 126, 127), (126, 125, 128), (128, 125, 129), (19, 130, 16), (130, 19, 131), (132, 133, 134), (133, 132, 135), (136, 137, 138), (137, 136, 139), (140, 141, 142), (141, 140, 143), (144, 145, 146), (145, 144, 147), (148, 149, 150), (149, 148, 151), (152, 153, 154), (153, 152, 155), (156, 157, 158), (157, 156, 159), (160, 161, 162), (161, 160, 163), (164, 165, 166), (165, 164, 167), (168, 169, 170), (169, 168, 171), (172, 173, 174), (173, 172, 175), (176, 177, 178), (177, 176, 179)])
me_mesh05.polygons.foreach_set('material_index', [0, 0, 1, 1, 1, 2, 2, 3, 3, 3, 3, 3, 0, 0, 1, 1, 1, 3, 3, 3, 3, 3, 3, 2, 2, 3, 3, 1, 1, 3, 3, 3, 3, 3, 1, 1, 3, 3, 0, 0, 3, 3, 4, 4, 0, 0, 4, 4, 5, 5, 0, 0, 6, 6, 1, 1, 0, 0, 3, 3, 1, 1, 3, 3, 4, 4, 3, 3, 2, 2, 3, 3, 1, 1, 0, 0, 1, 1, 6, 6, 4, 4, 5, 5, 1, 1, 3, 3, 0, 0, 3, 3, 3, 3, 0, 0, 7, 7, 3, 3, 1, 1, 3, 3, 0, 0, 2, 2, 1, 1, 3, 3, 1, 1, 7, 7, 3, 3, 2, 2])
_uv = me_mesh05.uv_layers.new(name='UVMap')
_uv.uv.foreach_set('vector', [-77.48, 41.02, -73.79, 45.99, -77.48, 41.02, -73.79, 45.99, -77.48, 41.02, -73.79, 45.99, -54.53, -13.27, -47.33, -7.072, -54.53, -7.072, -54.53, -21.91, -47.33, -7.072, -54.53, -13.27, -47.33, -7.072, -54.53, -21.91, -47.33, -21.91, -54.53, 86.66, -47.33, 77.32, -47.33, 86.66, -47.33, 77.32, -54.53, 86.66, -54.53, 77.32, -82.64, 34.08, -74.0, 20.8, -75.14, 28.51, -74.0, 20.8, -82.64, 34.08, -85.93, 29.65, -81.91, 44.31, -85.93, 29.65, -82.64, 34.08, -87.07, 37.37, -85.93, 29.65, -81.91, 44.31, -85.93, 29.65, -87.07, 37.37, -90.36, 32.94, -87.08, 37.38, -90.36, 32.94, -87.07, 37.37, -90.36, 32.94, -87.08, 37.38, -90.37, 32.95, 54.53, -21.91, 47.33, -27.43, 54.53, -27.43, 47.33, -27.43, 54.53, -21.91, 47.33, -13.27, 47.33, -13.27, 54.53, -21.91, 54.53, -13.27, 54.53, 92.18, 47.33, 112.2, 47.33, 92.18, 47.33, 112.2, 54.53, 92.18, 54.53, 112.2, -81.91, 44.31, -94.31, 61.23, -98.0, 56.26, -94.31, 61.23, -81.91, 44.31, -73.79, 45.99, -73.79, 45.99, -81.91, 44.31, -77.48, 41.02, -81.91, 44.31, -82.64, 34.08, -77.48, 41.02, -47.33, 86.66, -54.53, 112.2, -54.53, 86.66, -54.53, 112.2, -47.33, 86.66, -47.33, 112.2, 81.91, 44.31, 94.31, 61.23, 73.79, 45.99, 94.31, 61.23, 81.91, 44.31, 98.0, 56.26, 47.33, -13.27, 54.53, -7.073, 47.33, -7.073, 54.53, -7.073, 47.33, -13.27, 54.53, -13.27, 82.64, 34.08, 81.91, 44.31, 73.79, 45.99, 81.91, 44.31, 82.64, 34.08, 90.36, 32.94, 82.64, 34.08, 74.0, 20.8, 90.36, 32.94, 74.0, 20.8, 82.64, 34.08, 75.14, 28.51, 74.0, 20.8, 75.14, 28.51, 73.99, 30.06, 54.53, -21.91, 47.33, -19.98, 47.33, -21.91, 47.33, -19.98, 54.53, -21.91, 54.53, -19.98, -75.14, 28.51, -74.0, 20.8, -73.99, 30.06, -73.99, 30.06, -74.0, 20.8, -73.98, 20.82, -47.33, -27.43, -54.53, -27.39, -54.53, -27.43, -54.53, -27.39, -47.33, -27.43, -47.33, -27.39, 74.0, 20.8, 73.99, 30.06, 73.98, 20.82, 73.98, 20.82, 73.99, 30.06, 69.56, 26.77, 72.84, 31.6, 69.56, 26.77, 73.99, 30.06, 69.56, 26.77, 72.84, 31.6, 68.41, 28.31, 54.53, 71.8, 47.33, 77.32, 47.33, 71.8, 47.33, 77.32, 54.53, 71.8, 54.53, 77.32, -72.84, 31.6, -69.56, 26.77, -68.41, 28.31, -69.56, 26.77, -72.84, 31.6, -73.99, 30.06, 47.33, -18.06, 54.53, -19.98, 54.53, -18.06, 54.53, -19.98, 47.33, -18.06, 47.33, -19.98, 47.33, 77.32, 54.53, 71.8, 54.53, 77.32, 54.53, 71.8, 47.33, 77.32, 47.33, 71.8, -47.33, -18.06, -54.53, -19.98, -47.33, -19.98, -54.53, -19.98, -47.33, -18.06, -54.53, -18.06, -47.33, -16.22, -54.53, -18.06, -47.33, -18.06, -54.53, -18.06, -47.33, -16.22, -54.53, -16.22, 54.53, 71.8, 47.33, 77.32, 47.33, 71.8, 47.33, 77.32, 54.53, 71.8, 54.53, 77.32, -71.75, 33.08, -68.41, 28.31, -67.32, 29.79, -68.41, 28.31, -71.75, 33.08, -72.84, 31.6, 47.33, -16.22, 54.53, -18.06, 54.53, -16.22, 54.53, -18.06, 47.33, -16.22, 47.33, -18.06, 71.75, 33.08, 68.41, 28.31, 72.84, 31.6, 68.41, 28.31, 71.75, 33.08, 67.32, 29.79, 70.7, 34.49, 67.32, 29.79, 71.75, 33.08, 67.32, 29.79, 70.7, 34.49, 66.27, 31.2, 66.25, 40.47, 66.27, 31.2, 70.7, 34.49, 66.27, 31.2, 66.25, 40.47, 61.82, 37.18, -54.53, 77.32, -47.33, 71.8, -47.33, 77.32, -47.33, 71.8, -54.53, 77.32, -54.53, 71.8, -66.25, 40.47, -66.27, 31.2, -61.82, 37.18, -66.27, 31.2, -66.25, 40.47, -70.7, 34.49, 54.53, -7.011, 47.33, -14.46, 54.53, -14.46, 47.33, -14.46, 54.53, -7.011, 47.33, -7.011, 47.33, 77.32, 54.53, 71.8, 54.53, 77.32, 54.53, 71.8, 47.33, 77.32, 47.33, 71.8, -47.33, -7.011, -54.53, -14.46, -47.33, -14.46, -54.53, -14.46, -47.33, -7.011, -54.53, -7.011, -54.53, -16.22, -47.33, -14.46, -54.53, -14.46, -47.33, -14.46, -54.53, -16.22, -47.33, -16.22, -70.7, 34.49, -67.32, 29.79, -66.27, 31.2, -67.32, 29.79, -70.7, 34.49, -71.75, 33.08, 54.53, -14.46, 47.33, -16.22, 54.53, -16.22, 47.33, -16.22, 54.53, -14.46, 47.33, -14.46, -54.53, -19.98, -47.33, -27.39, -47.33, -19.98, -47.33, -27.39, -54.53, -19.98, -54.53, -27.39, -69.56, 26.77, -73.98, 20.82, -73.98, 20.82, -73.99, 30.06, -73.98, 20.82, -69.56, 26.77, 47.33, 71.81, 54.53, 71.8, 54.53, 71.81, 54.53, 71.8, 47.33, 71.81, 47.33, 71.8, 73.98, 20.82, 69.56, 26.77, 73.98, 20.82, 54.53, 71.81, 47.33, 92.18, 47.33, 71.81, 47.33, 92.18, 54.53, 71.81, 54.53, 92.18, 54.53, 92.18, 54.53, 71.81, 54.53, 86.66, -90.36, 32.94, -85.94, 29.63, -85.93, 29.65, -85.94, 29.63, -90.36, 32.94, -90.37, 32.92, -54.53, 51.56, -47.87, -61.4, -47.87, 51.56, -47.87, -61.4, -54.53, 51.56, -54.53, -61.4, 51.56, 34.65, -61.4, 41.67, -61.4, 34.65, -61.4, 41.67, 51.56, 34.65, 51.56, 41.67, -54.53, 34.65, -47.87, 41.67, -54.53, 41.67, -47.87, 41.67, -54.53, 34.65, -47.87, 34.65, 61.4, 34.65, -51.56, 41.67, -51.56, 34.65, -51.56, 41.67, 61.4, 34.65, 61.4, 41.67, 47.87, 34.65, 54.53, 41.67, 47.87, 41.67, 54.53, 41.67, 47.87, 34.65, 54.53, 34.65, 54.53, -61.4, 47.87, 51.56, 47.87, -61.4, 47.87, 51.56, 54.53, -61.4, 54.53, 51.56, 56.09, 32.27, 46.03, 43.77, 46.03, 32.27, 46.03, 43.77, 56.09, 32.27, 56.09, 43.77, -61.06, 32.27, -64.5, 43.77, -64.5, 32.27, -64.5, 43.77, -61.06, 32.27, -61.06, 43.77, -56.09, 32.27, -46.03, 43.77, -56.09, 43.77, -46.03, 43.77, -56.09, 32.27, -46.03, 32.27, -56.09, -61.06, -46.03, -64.5, -46.03, -61.06, -46.03, -64.5, -56.09, -61.06, -56.09, -64.5, 64.5, 32.27, 61.06, 43.77, 61.06, 32.27, 61.06, 43.77, 64.5, 32.27, 64.5, 43.77, 56.09, -64.5, 46.03, -61.06, 46.03, -64.5, 46.03, -61.06, 56.09, -64.5, 56.09, -61.06])
me_mesh05.materials.append(mat_frontcol)
me_mesh05.materials.append(mat_color_c0)
me_mesh05.materials.append(mat_color_04)
me_mesh05.materials.append(mat_color_02)
me_mesh05.materials.append(mat_color_e0)
me_mesh05.materials.append(mat_color_14)
me_mesh05.materials.append(mat_color_15)
me_mesh05.materials.append(mat_color_01)
me_mesh05.use_remesh_preserve_volume = False
me_mesh05.use_remesh_preserve_attributes = False
me_mesh05.use_mirror_vertex_groups = False
me_mesh05.update()
me_mesh04 = bpy.data.meshes.new('Mesh04')
me_mesh04.from_pydata([(-0.9008, 0.7114, 279.7), (27.47, -27.58, 164.3), (19.13, -33.98, 164.3), (-0.8527, 0.7483, 279.7), (-0.9008, 0.7114, 279.7), (-0.8527, 1.077, 279.7), (-0.8527, 0.7483, 279.7), (-0.9008, 1.114, 279.7), (-0.9569, 0.6881, 279.7), (-0.9569, 1.137, 279.7), (-1.017, 0.6802, 279.7), (-1.017, 1.145, 279.7), (-1.077, 0.6881, 279.7), (-1.077, 1.137, 279.7), (-1.133, 0.7114, 279.7), (-1.133, 1.114, 279.7), (-1.181, 0.7483, 279.7), (-1.181, 1.077, 279.7), (-1.218, 0.7964, 279.7), (-1.218, 1.029, 279.7), (-1.242, 0.8525, 279.7), (-1.242, 0.9728, 279.7), (-1.249, 0.9127, 279.7), (-1.242, 0.8525, 279.7), (-41.31, 0.9127, 164.3), (-1.249, 0.9127, 279.7), (-39.94, -9.516, 164.3), (-1.218, 0.7964, 279.7), (-39.94, -9.516, 164.3), (-1.242, 0.8525, 279.7), (-35.91, -19.23, 164.3), (-1.181, 0.7483, 279.7), (-35.91, -19.23, 164.3), (-1.218, 0.7964, 279.7), (-29.51, -27.58, 164.3), (-1.181, 0.7483, 279.7), (-21.16, -33.98, 164.3), (-29.51, -27.58, 164.3), (-1.133, 0.7114, 279.7), (-1.133, 0.7114, 279.7), (-11.45, -38.01, 164.3), (-21.16, -33.98, 164.3), (-1.077, 0.6881, 279.7), (-1.077, 0.6881, 279.7), (-1.017, -39.38, 164.3), (-11.45, -38.01, 164.3), (-1.017, 0.6802, 279.7), (-1.017, 0.6802, 279.7), (9.412, -38.01, 164.3), (-1.017, -39.38, 164.3), (-0.9569, 0.6881, 279.7), (-0.9569, 0.6881, 279.7), (19.13, -33.98, 164.3), (9.412, -38.01, 164.3), (-0.9008, 0.7114, 279.7), (-39.94, 11.34, 164.3), (-1.249, 0.9127, 279.7), (-41.31, 0.9127, 164.3), (-1.242, 0.9728, 279.7), (-39.94, 11.34, 164.3), (-1.218, 1.029, 279.7), (-1.242, 0.9728, 279.7), (-35.91, 21.06, 164.3), (-35.91, 21.06, 164.3), (-1.181, 1.077, 279.7), (-1.218, 1.029, 279.7), (-29.51, 29.4, 164.3), (-29.51, 29.4, 164.3), (-1.133, 1.114, 279.7), (-1.181, 1.077, 279.7), (-21.16, 35.81, 164.3), (-21.16, 35.81, 164.3), (-1.077, 1.137, 279.7), (-1.133, 1.114, 279.7), (-11.45, 39.83, 164.3), (-11.45, 39.83, 164.3), (-1.017, 1.145, 279.7), (-1.077, 1.137, 279.7), (-1.017, 41.21, 164.3), (-1.017, 41.21, 164.3), (-0.9569, 1.137, 279.7), (-1.017, 1.145, 279.7), (9.412, 39.83, 164.3), (9.412, 39.83, 164.3), (-0.9008, 1.114, 279.7), (-0.9569, 1.137, 279.7), (19.13, 35.81, 164.3), (19.13, 35.81, 164.3), (-0.8527, 1.077, 279.7), (-0.9008, 1.114, 279.7), (27.47, 29.4, 164.3), (33.88, 21.06, 164.3), (-0.8527, 1.077, 279.7), (27.47, 29.4, 164.3), (-0.8157, 1.029, 279.7), (37.9, 11.34, 164.3), (-0.8157, 1.029, 279.7), (33.88, 21.06, 164.3), (-0.7925, 0.9728, 279.7), (39.28, 0.9127, 164.3), (-0.7925, 0.9728, 279.7), (37.9, 11.34, 164.3), (-0.7846, 0.9127, 279.7), (39.28, 0.9127, 164.3), (-0.7925, 0.8525, 279.7), (-0.7846, 0.9127, 279.7), (37.9, -9.516, 164.3), (37.9, -9.516, 164.3), (-0.8157, 0.7964, 279.7), (-0.7925, 0.8525, 279.7), (33.88, -19.23, 164.3), (33.88, -19.23, 164.3), (-0.8527, 0.7483, 279.7), (-0.8157, 0.7964, 279.7), (27.47, -27.58, 164.3), (-0.8157, 1.029, 279.7), (-0.8157, 0.7964, 279.7), (-0.7925, 0.9728, 279.7), (-0.7925, 0.8525, 279.7), (-0.7846, 0.9127, 279.7), (14.66, 72.55, 169.3), (32.47, 66.02, 166.2), (14.66, 72.55, 166.2), (32.47, 66.02, 169.3), (14.66, 72.55, 169.3), (20.42, -67.73, 169.3), (32.47, 66.02, 169.3), (1.733, -70.98, 169.3), (-4.238, 74.25, 169.3), (-17.16, -69.27, 169.3), (-22.93, 71.01, 169.3), (-34.97, -62.74, 169.3), (-40.14, 63.03, 169.3), (-50.49, -51.82, 169.3), (-54.71, 50.87, 169.3), (-62.65, -37.25, 169.3), (-65.63, 35.36, 169.3), (-70.62, -20.04, 169.3), (-72.16, 17.55, 169.3), (-73.87, -1.347, 169.3), (-72.16, 17.55, 169.3), (-73.87, -1.347, 166.2), (-73.87, -1.347, 169.3), (-72.16, 17.55, 166.2), (-65.63, 35.36, 169.3), (-72.16, 17.55, 166.2), (-72.16, 17.55, 169.3), (-65.63, 35.36, 166.2), (-54.71, 50.87, 169.3), (-65.63, 35.36, 166.2), (-65.63, 35.36, 169.3), (-54.71, 50.87, 166.2), (-54.71, 50.87, 169.3), (-40.14, 63.03, 166.2), (-54.71, 50.87, 166.2), (-40.14, 63.03, 169.3), (-40.14, 63.03, 169.3), (-22.93, 71.01, 166.2), (-40.14, 63.03, 166.2), (-22.93, 71.01, 169.3), (-22.93, 71.01, 169.3), (-4.238, 74.25, 166.2), (-22.93, 71.01, 166.2), (-4.238, 74.25, 169.3), (-4.238, 74.25, 169.3), (14.66, 72.55, 166.2), (-4.238, 74.25, 166.2), (14.66, 72.55, 169.3), (1.733, -70.98, 166.2), (-4.238, 74.25, 166.2), (14.66, 72.55, 166.2), (-17.16, -69.27, 166.2), (-22.93, 71.01, 166.2), (-34.97, -62.74, 166.2), (-40.14, 63.03, 166.2), (-50.49, -51.82, 166.2), (-54.71, 50.87, 166.2), (-62.65, -37.25, 166.2), (-65.63, 35.36, 166.2), (-70.62, -20.04, 166.2), (-72.16, 17.55, 166.2), (-73.87, -1.347, 166.2), (-70.62, -20.04, 166.2), (-73.87, -1.347, 169.3), (-73.87, -1.347, 166.2), (-70.62, -20.04, 169.3), (-62.65, -37.25, 166.2), (-70.62, -20.04, 169.3), (-70.62, -20.04, 166.2), (-62.65, -37.25, 169.3), (-50.49, -51.82, 166.2), (-62.65, -37.25, 169.3), (-62.65, -37.25, 166.2), (-50.49, -51.82, 169.3), (-50.49, -51.82, 166.2), (-34.97, -62.74, 169.3), (-50.49, -51.82, 169.3), (-34.97, -62.74, 166.2), (-34.97, -62.74, 166.2), (-17.16, -69.27, 169.3), (-34.97, -62.74, 169.3), (-17.16, -69.27, 166.2), (-17.16, -69.27, 166.2), (1.733, -70.98, 169.3), (-17.16, -69.27, 169.3), (1.733, -70.98, 166.2), (1.733, -70.98, 166.2), (20.42, -67.73, 169.3), (1.733, -70.98, 169.3), (20.42, -67.73, 166.2), (20.42, -67.73, 166.2), (32.47, 66.02, 166.2), (37.64, -59.75, 166.2), (47.98, 55.1, 166.2), (32.47, 66.02, 169.3), (47.98, 55.1, 166.2), (32.47, 66.02, 166.2), (47.98, 55.1, 169.3), (37.64, -59.75, 169.3), (47.98, 55.1, 169.3), (20.42, -67.73, 166.2), (37.64, -59.75, 169.3), (20.42, -67.73, 169.3), (37.64, -59.75, 166.2), (37.64, -59.75, 166.2), (52.2, -47.6, 169.3), (37.64, -59.75, 169.3), (52.2, -47.6, 166.2), (52.2, -47.6, 166.2), (60.14, 40.53, 166.2), (47.98, 55.1, 166.2), (60.14, 40.53, 169.3), (60.14, 40.53, 166.2), (47.98, 55.1, 169.3), (52.2, -47.6, 169.3), (60.14, 40.53, 169.3), (63.13, -32.08, 169.3), (52.2, -47.6, 169.3), (63.13, -32.08, 166.2), (63.13, -32.08, 169.3), (52.2, -47.6, 166.2), (63.13, -32.08, 166.2), (68.11, 23.32, 166.2), (60.14, 40.53, 166.2), (68.11, 23.32, 169.3), (68.11, 23.32, 166.2), (60.14, 40.53, 169.3), (68.11, 23.32, 169.3), (69.66, -14.27, 169.3), (63.13, -32.08, 169.3), (69.66, -14.27, 166.2), (69.66, -14.27, 169.3), (63.13, -32.08, 166.2), (69.66, -14.27, 166.2), (71.36, 4.624, 166.2), (68.11, 23.32, 166.2), (71.36, 4.624, 169.3), (71.36, 4.624, 166.2), (68.11, 23.32, 169.3), (71.36, 4.624, 169.3), (69.66, -14.27, 169.3), (71.36, 4.624, 166.2), (71.36, 4.624, 169.3), (69.66, -14.27, 166.2)], [], [(0, 1, 2), (1, 0, 3), (4, 5, 6), (4, 7, 5), (8, 7, 4), (8, 9, 7), (10, 9, 8), (10, 11, 9), (12, 11, 10), (12, 13, 11), (14, 13, 12), (14, 15, 13), (16, 15, 14), (16, 17, 15), (18, 17, 16), (18, 19, 17), (20, 19, 18), (20, 21, 19), (21, 20, 22), (23, 24, 25), (24, 23, 26), (27, 28, 29), (28, 27, 30), (31, 32, 33), (32, 31, 34), (35, 36, 37), (36, 35, 38), (39, 40, 41), (40, 39, 42), (43, 44, 45), (44, 43, 46), (47, 48, 49), (48, 47, 50), (51, 52, 53), (52, 51, 54), (55, 56, 57), (56, 55, 58), (59, 60, 61), (60, 59, 62), (63, 64, 65), (64, 63, 66), (67, 68, 69), (68, 67, 70), (71, 72, 73), (72, 71, 74), (75, 76, 77), (76, 75, 78), (79, 80, 81), (80, 79, 82), (83, 84, 85), (84, 83, 86), (87, 88, 89), (88, 87, 90), (91, 92, 93), (92, 91, 94), (95, 96, 97), (96, 95, 98), (99, 100, 101), (100, 99, 102), (103, 104, 105), (104, 103, 106), (107, 108, 109), (108, 107, 110), (111, 112, 113), (112, 111, 114), (6, 115, 116), (6, 5, 115), (116, 115, 117), (116, 117, 118), (118, 117, 119), (120, 121, 122), (121, 120, 123), (124, 125, 126), (124, 127, 125), (128, 127, 124), (128, 129, 127), (130, 129, 128), (130, 131, 129), (132, 131, 130), (132, 133, 131), (134, 133, 132), (134, 135, 133), (136, 135, 134), (136, 137, 135), (138, 137, 136), (137, 138, 139), (140, 141, 142), (141, 140, 143), (144, 145, 146), (145, 144, 147), (148, 149, 150), (149, 148, 151), (152, 153, 154), (153, 152, 155), (156, 157, 158), (157, 156, 159), (160, 161, 162), (161, 160, 163), (164, 165, 166), (165, 164, 167), (168, 169, 170), (171, 169, 168), (171, 172, 169), (173, 172, 171), (173, 174, 172), (175, 174, 173), (175, 176, 174), (177, 176, 175), (177, 178, 176), (179, 178, 177), (179, 180, 178), (180, 179, 181), (182, 183, 184), (183, 182, 185), (186, 187, 188), (187, 186, 189), (190, 191, 192), (191, 190, 193), (194, 195, 196), (195, 194, 197), (198, 199, 200), (199, 198, 201), (202, 203, 204), (203, 202, 205), (206, 207, 208), (207, 206, 209), (168, 170, 210), (210, 170, 211), (210, 211, 212), (212, 211, 213), (214, 215, 216), (215, 214, 217), (126, 218, 219), (126, 125, 218), (220, 221, 222), (221, 220, 223), (224, 225, 226), (225, 224, 227), (212, 213, 228), (228, 213, 229), (230, 231, 232), (231, 230, 233), (219, 234, 235), (219, 218, 234), (235, 234, 236), (237, 238, 239), (238, 237, 240), (228, 229, 241), (241, 229, 242), (243, 244, 245), (244, 243, 246), (235, 236, 247), (247, 236, 248), (249, 250, 251), (250, 249, 252), (241, 242, 253), (253, 242, 254), (255, 256, 257), (256, 255, 258), (247, 248, 259), (260, 261, 262), (261, 260, 263)])
me_mesh04.polygons.foreach_set('material_index', [0, 0, 0, 0, 0, 0, 0, 0, 0, 0, 0, 0, 0, 0, 0, 0, 0, 0, 0, 0, 0, 0, 0, 0, 0, 0, 0, 0, 0, 0, 0, 0, 0, 0, 0, 0, 0, 0, 0, 0, 0, 0, 0, 0, 0, 0, 0, 0, 0, 0, 0, 0, 0, 0, 0, 0, 0, 0, 0, 0, 0, 0, 0, 0, 0, 0, 0, 0, 0, 0, 1, 1, 0, 0, 0, 0, 0, 0, 0, 0, 0, 0, 0, 0, 0, 0, 1, 1, 1, 1, 1, 1, 1, 1, 1, 1, 1, 1, 1, 1, 1, 1, 1, 1, 1, 1, 1, 1, 1, 1, 1, 1, 1, 1, 1, 1, 1, 1, 1, 1, 1, 1, 1, 1, 1, 1, 1, 1, 1, 1, 1, 1, 0, 0, 1, 1, 1, 1, 1, 1, 1, 1, 0, 0, 0, 1, 1, 1, 1, 1, 1, 0, 0, 1, 1, 1, 1, 1, 1, 0, 1, 1])
_uv = me_mesh04.uv_layers.new(name='UVMap')
_uv.uv.foreach_set('vector', [0.2816, 264.8, -5.008, 142.8, 5.511, 142.8, -5.008, 142.8, 0.2816, 264.8, 0.2209, 264.8, 0.9008, 0.7114, 0.8527, 1.077, 0.8527, 0.7483, 0.9008, 0.7114, 0.9008, 1.114, 0.8527, 1.077, 0.9569, 0.6881, 0.9008, 1.114, 0.9008, 0.7114, 0.9569, 0.6881, 0.9569, 1.137, 0.9008, 1.114, 1.017, 0.6802, 0.9569, 1.137, 0.9569, 0.6881, 1.017, 0.6802, 1.017, 1.145, 0.9569, 1.137, 1.077, 0.6881, 1.017, 1.145, 1.017, 0.6802, 1.077, 0.6881, 1.077, 1.137, 1.017, 1.145, 1.133, 0.7114, 1.077, 1.137, 1.077, 0.6881, 1.133, 0.7114, 1.133, 1.114, 1.077, 1.137, 1.181, 0.7483, 1.133, 1.114, 1.133, 0.7114, 1.181, 0.7483, 1.181, 1.077, 1.133, 1.114, 1.218, 0.7964, 1.181, 1.077, 1.181, 0.7483, 1.218, 0.7964, 1.218, 1.029, 1.181, 1.077, 1.242, 0.8525, 1.218, 1.029, 1.218, 0.7964, 1.242, 0.8525, 1.242, 0.9728, 1.218, 1.029, 1.242, 0.9728, 1.242, 0.8525, 1.249, 0.9127, 1.007, 264.1, 6.297, 142.0, 1.068, 264.1, 6.297, 142.0, 1.007, 264.1, -4.222, 142.0, 1.202, 264.2, 6.492, 142.1, 1.263, 264.2, 6.492, 142.1, 1.202, 264.2, -4.027, 142.1, 1.313, 264.3, 6.603, 142.2, 1.374, 264.3, 6.603, 142.2, 1.313, 264.3, -3.916, 142.2, 1.393, 264.4, -3.897, 142.4, 6.622, 142.4, -3.897, 142.4, 1.393, 264.4, 1.332, 264.4, 1.319, 264.5, -3.971, 142.5, 6.548, 142.5, -3.971, 142.5, 1.319, 264.5, 1.259, 264.5, 1.158, 264.6, -4.132, 142.6, 6.387, 142.6, -4.132, 142.6, 1.158, 264.6, 1.097, 264.6, 0.9195, 264.7, -4.37, 142.7, 6.149, 142.7, -4.37, 142.7, 0.9195, 264.7, 0.8588, 264.7, 0.6207, 264.8, -4.669, 142.7, 5.85, 142.7, -4.669, 142.7, 0.6207, 264.8, 0.56, 264.8, 6.031, 142.0, 0.7418, 264.0, -4.487, 142.0, 0.7418, 264.0, 6.031, 142.0, 0.8025, 264.0, -4.805, 141.9, 0.4843, 264.0, 0.4237, 264.0, 0.4843, 264.0, -4.805, 141.9, 5.713, 141.9, -5.154, 141.9, 0.1353, 263.9, 0.07461, 263.9, 0.1353, 263.9, -5.154, 141.9, 5.364, 141.9, -5.511, 141.9, -0.2209, 263.9, -0.2816, 263.9, -0.2209, 263.9, -5.511, 141.9, 5.008, 141.9, -5.85, 141.9, -0.56, 264.0, -0.6207, 264.0, -0.56, 264.0, -5.85, 141.9, 4.669, 141.9, -6.149, 142.0, -0.8588, 264.0, -0.9195, 264.0, -0.8588, 264.0, -6.149, 142.0, 4.37, 142.0, -6.387, 142.1, -1.097, 264.1, -1.158, 264.1, -1.097, 264.1, -6.387, 142.1, 4.132, 142.1, -6.548, 142.2, -1.259, 264.2, -1.319, 264.2, -1.259, 264.2, -6.548, 142.2, 3.971, 142.2, -6.622, 142.3, -1.332, 264.3, -1.393, 264.3, -1.332, 264.3, -6.622, 142.3, 3.897, 142.3, 3.916, 142.4, -1.374, 264.5, -6.603, 142.4, -1.374, 264.5, 3.916, 142.4, -1.313, 264.5, 4.027, 142.5, -1.263, 264.6, -6.492, 142.5, -1.263, 264.6, 4.027, 142.5, -1.202, 264.6, 4.222, 142.6, -1.068, 264.7, -6.297, 142.6, -1.068, 264.7, 4.222, 142.6, -1.007, 264.7, -6.031, 142.7, -0.7418, 264.7, -0.8025, 264.7, -0.7418, 264.7, -6.031, 142.7, 4.487, 142.7, -5.713, 142.7, -0.4237, 264.8, -0.4843, 264.8, -0.4237, 264.8, -5.713, 142.7, 4.805, 142.7, -5.364, 142.8, -0.07461, 264.8, -0.1353, 264.8, -0.07461, 264.8, -5.364, 142.8, 5.154, 142.8, 0.8527, 0.7483, 0.8157, 1.029, 0.8157, 0.7964, 0.8527, 0.7483, 0.8527, 1.077, 0.8157, 1.029, 0.8157, 0.7964, 0.8157, 1.029, 0.7925, 0.9728, 0.8157, 0.7964, 0.7925, 0.9728, 0.7925, 0.8525, 0.7925, 0.8525, 0.7925, 0.9728, 0.7846, 0.9127, 11.23, 169.3, -7.746, 166.2, 11.23, 166.2, -7.746, 166.2, 11.23, 169.3, -7.746, 169.3, 14.66, 72.55, 20.42, -67.73, 32.47, 66.02, 14.66, 72.55, 1.733, -70.98, 20.42, -67.73, -4.238, 74.25, 1.733, -70.98, 14.66, 72.55, -4.238, 74.25, -17.16, -69.27, 1.733, -70.98, -22.93, 71.01, -17.16, -69.27, -4.238, 74.25, -22.93, 71.01, -34.97, -62.74, -17.16, -69.27, -40.14, 63.03, -34.97, -62.74, -22.93, 71.01, -40.14, 63.03, -50.49, -51.82, -34.97, -62.74, -54.71, 50.87, -50.49, -51.82, -40.14, 63.03, -54.71, 50.87, -62.65, -37.25, -50.49, -51.82, -65.63, 35.36, -62.65, -37.25, -54.71, 50.87, -65.63, 35.36, -70.62, -20.04, -62.65, -37.25, -72.16, 17.55, -70.62, -20.04, -65.63, 35.36, -70.62, -20.04, -72.16, 17.55, -73.87, -1.347, -11.01, 169.3, 7.966, 166.2, 7.966, 169.3, 7.966, 166.2, -11.01, 169.3, -11.01, 166.2, -10.59, 169.3, 8.379, 166.2, 8.379, 169.3, 8.379, 166.2, -10.59, 169.3, -10.59, 166.2, -10.1, 169.3, 8.867, 166.2, 8.867, 169.3, 8.867, 166.2, -10.1, 169.3, -10.1, 166.2, 9.397, 169.3, -9.574, 166.2, 9.397, 166.2, -9.574, 166.2, 9.397, 169.3, -9.574, 169.3, 9.934, 169.3, -9.038, 166.2, 9.934, 166.2, -9.038, 166.2, 9.934, 169.3, -9.038, 169.3, 10.44, 169.3, -8.532, 166.2, 10.44, 166.2, -8.532, 166.2, 10.44, 169.3, -8.532, 169.3, 10.88, 169.3, -8.091, 166.2, 10.88, 166.2, -8.091, 166.2, 10.88, 169.3, -8.091, 169.3, -1.733, -70.98, 4.238, 74.25, -14.66, 72.55, 17.16, -69.27, 4.238, 74.25, -1.733, -70.98, 17.16, -69.27, 22.93, 71.01, 4.238, 74.25, 34.97, -62.74, 22.93, 71.01, 17.16, -69.27, 34.97, -62.74, 40.14, 63.03, 22.93, 71.01, 50.49, -51.82, 40.14, 63.03, 34.97, -62.74, 50.49, -51.82, 54.71, 50.87, 40.14, 63.03, 62.65, -37.25, 54.71, 50.87, 50.49, -51.82, 62.65, -37.25, 65.63, 35.36, 54.71, 50.87, 70.62, -20.04, 65.63, 35.36, 62.65, -37.25, 70.62, -20.04, 72.16, 17.55, 65.63, 35.36, 72.16, 17.55, 70.62, -20.04, 73.87, -1.347, 7.657, 166.2, -11.31, 169.3, -11.31, 166.2, -11.31, 169.3, 7.657, 166.2, 7.657, 169.3, 7.473, 166.2, -11.5, 169.3, -11.5, 166.2, -11.5, 169.3, 7.473, 166.2, 7.473, 169.3, 7.425, 166.2, -11.55, 169.3, -11.55, 166.2, -11.55, 169.3, 7.425, 166.2, 7.425, 169.3, -11.45, 166.2, 7.518, 169.3, -11.45, 169.3, 7.518, 169.3, -11.45, 166.2, 7.518, 166.2, -11.23, 166.2, 7.746, 169.3, -11.23, 169.3, 7.746, 169.3, -11.23, 166.2, 7.746, 166.2, -10.88, 166.2, 8.091, 169.3, -10.88, 169.3, 8.091, 169.3, -10.88, 166.2, 8.091, 166.2, -10.44, 166.2, 8.532, 169.3, -10.44, 169.3, 8.532, 169.3, -10.44, 166.2, 8.532, 166.2, -1.733, -70.98, -14.66, 72.55, -20.42, -67.73, -20.42, -67.73, -14.66, 72.55, -32.47, 66.02, -20.42, -67.73, -32.47, 66.02, -37.64, -59.75, -37.64, -59.75, -32.47, 66.02, -47.98, 55.1, 11.45, 169.3, -7.518, 166.2, 11.45, 166.2, -7.518, 166.2, 11.45, 169.3, -7.518, 169.3, 32.47, 66.02, 37.64, -59.75, 47.98, 55.1, 32.47, 66.02, 20.42, -67.73, 37.64, -59.75, -9.934, 166.2, 9.038, 169.3, -9.934, 169.3, 9.038, 169.3, -9.934, 166.2, 9.038, 166.2, -9.397, 166.2, 9.574, 169.3, -9.397, 169.3, 9.574, 169.3, -9.397, 166.2, 9.574, 166.2, -37.64, -59.75, -47.98, 55.1, -52.2, -47.6, -52.2, -47.6, -47.98, 55.1, -60.14, 40.53, 11.55, 166.2, -7.425, 169.3, -7.425, 166.2, -7.425, 169.3, 11.55, 166.2, 11.55, 169.3, 47.98, 55.1, 52.2, -47.6, 60.14, 40.53, 47.98, 55.1, 37.64, -59.75, 52.2, -47.6, 60.14, 40.53, 52.2, -47.6, 63.13, -32.08, -8.867, 169.3, 10.1, 166.2, 10.1, 169.3, 10.1, 166.2, -8.867, 169.3, -8.867, 166.2, -52.2, -47.6, -60.14, 40.53, -63.13, -32.08, -63.13, -32.08, -60.14, 40.53, -68.11, 23.32, 11.5, 166.2, -7.473, 169.3, -7.473, 166.2, -7.473, 169.3, 11.5, 166.2, 11.5, 169.3, 60.14, 40.53, 63.13, -32.08, 68.11, 23.32, 68.11, 23.32, 63.13, -32.08, 69.66, -14.27, -8.379, 169.3, 10.59, 166.2, 10.59, 169.3, 10.59, 166.2, -8.379, 169.3, -8.379, 166.2, -63.13, -32.08, -68.11, 23.32, -69.66, -14.27, -69.66, -14.27, -68.11, 23.32, -71.36, 4.624, 11.31, 166.2, -7.657, 169.3, -7.657, 166.2, -7.657, 169.3, 11.31, 166.2, 11.31, 169.3, 68.11, 23.32, 69.66, -14.27, 71.36, 4.624, -7.966, 169.3, 11.01, 166.2, 11.01, 169.3, 11.01, 166.2, -7.966, 169.3, -7.966, 166.2])
me_mesh04.materials.append(mat_color_i0)
me_mesh04.materials.append(mat_color_06)
me_mesh04.use_remesh_preserve_volume = False
me_mesh04.use_remesh_preserve_attributes = False
me_mesh04.use_mirror_vertex_groups = False
me_mesh04.update()
me_mesh03 = bpy.data.meshes.new('Mesh03')
me_mesh03.from_pydata([(-4.022, -46.5, 101.7), (-43.37, -48.56, 101.7), (-43.37, -46.5, 101.7), (-43.37, -51.44, 101.7), (38.55, -51.44, 101.7), (-2.408, -46.5, 101.7), (-2.408, -46.5, 101.7), (38.55, -46.5, 105.3), (-4.022, -46.5, 101.7), (-0.7582, -46.5, 101.7), (38.55, -46.5, 101.7), (-0.7582, -46.5, 101.7), (38.55, -46.5, 101.7), (-2.408, -46.5, 18.94), (-0.7582, -46.5, 18.94), (-2.408, -46.5, 18.94), (44.39, 47.7, 18.94), (-0.7582, -46.5, 18.94), (-4.022, -46.5, 18.94), (-46.55, -46.5, 18.94), (-46.55, 47.7, 18.94), (-46.55, -46.5, 18.94), (-46.55, 47.7, 105.3), (-46.55, 47.7, 18.94), (-46.55, -46.5, 105.3), (-46.55, -46.5, 18.94), (-43.37, -46.5, 101.7), (-46.55, -46.5, 105.3), (-4.022, -46.5, 18.94), (-43.37, -46.5, 105.3), (-43.37, -46.5, 105.3), (44.39, 47.7, 105.3), (38.55, -46.5, 105.3), (-46.55, -46.5, 105.3), (-46.55, 47.7, 105.3), (-46.55, -48.56, 105.3), (-46.55, 49.64, 105.3), (-48.49, -48.56, 105.3), (-48.49, 49.64, 105.3), (-48.49, -48.56, 105.3), (-48.49, -48.44, 106.7), (-48.49, 49.64, 105.3), (-48.49, -48.56, 106.7), (-48.49, -48.56, 105.3), (-46.55, -48.56, 106.7), (-48.49, -48.56, 106.7), (-46.55, -48.56, 105.3), (-43.37, -48.56, 106.7), (-43.37, -48.56, 105.3), (-43.37, -48.56, 105.3), (-43.37, -48.56, 101.7), (-43.37, -46.5, 105.3), (-43.37, -46.5, 101.7), (-43.37, -48.56, 105.3), (-43.37, -48.56, 106.7), (-43.37, -48.56, 125.7), (-43.37, -51.44, 101.7), (-43.37, -51.44, 125.7), (-43.37, -51.44, 101.7), (38.55, -51.44, 125.7), (-43.37, -51.44, 125.7), (38.55, -51.44, 101.7), (38.55, -48.44, 101.7), (38.55, -51.44, 125.7), (38.55, -51.44, 101.7), (38.55, -48.44, 125.7), (38.55, -48.44, 105.3), (38.55, -46.5, 101.7), (38.55, -46.5, 105.3), (44.39, -46.5, 105.3), (44.39, -46.5, 18.94), (44.39, -46.5, 18.94), (44.39, -9.712, 41.93), (44.39, -46.5, 18.94), (44.39, 47.7, 18.94), (44.39, -46.5, 105.3), (44.39, -9.712, 102.9), (44.39, 47.7, 105.3), (44.39, 10.04, 102.9), (44.39, 10.04, 55.98), (44.39, -9.712, 55.98), (44.39, -9.712, 54.54), (44.39, 10.04, 41.93), (44.39, 10.04, 54.54), (44.39, 47.7, 18.94), (-46.55, 47.7, 105.3), (44.39, 47.7, 105.3), (-46.55, 47.7, 18.94), (44.39, 49.64, 105.3), (-46.55, 49.64, 105.3), (-48.49, 49.64, 106.7), (44.39, 49.64, 105.3), (-48.49, 49.64, 105.3), (-48.49, 49.64, 106.7), (-48.49, 47.7, 125.7), (-48.49, -48.56, 125.7), (-46.55, -48.56, 125.7), (-48.49, -48.56, 125.7), (-43.37, -48.56, 125.7), (-43.37, -48.56, 125.7), (-46.55, -51.44, 125.7), (-46.55, -48.56, 125.7), (-43.37, -51.44, 125.7), (-46.55, -51.44, 125.7), (-42.43, -51.44, 127.8), (40.26, -51.44, 127.8), (44.39, -51.44, 125.7), (44.39, -51.44, 168.5), (44.39, -48.44, 125.7), (44.39, -51.44, 168.5), (44.39, -51.44, 125.7), (44.39, 47.7, 168.5), (44.39, 47.7, 125.7), (46.32, -48.44, 125.7), (44.39, 47.7, 125.7), (44.39, -48.44, 125.7), (44.39, 49.64, 125.7), (46.32, 49.64, 125.7), (46.32, -48.44, 125.7), (46.32, 49.64, 106.7), (46.32, 49.64, 125.7), (46.32, -48.44, 106.7), (46.32, -48.44, 125.7), (38.55, -48.44, 106.7), (46.32, -48.44, 106.7), (38.55, -48.44, 125.7), (44.39, -48.44, 125.7), (44.39, -48.44, 125.7), (38.55, -51.44, 125.7), (38.55, -48.44, 125.7), (44.39, -51.44, 125.7), (38.55, -48.44, 106.7), (38.55, -48.44, 105.3), (44.39, -48.44, 105.3), (46.32, -48.44, 105.3), (44.39, -48.44, 105.3), (46.32, 49.64, 105.3), (46.32, -48.44, 105.3), (44.39, -46.5, 105.3), (46.32, 49.64, 105.3), (46.32, 49.64, 106.7), (-48.49, 49.64, 125.7), (-46.55, 49.64, 125.7), (-48.49, 49.64, 125.7), (-46.55, 47.7, 125.7), (-46.55, 49.64, 125.7), (-48.49, 47.7, 125.7), (-48.49, 49.64, 125.7), (-48.49, 47.7, 125.7), (-46.55, 47.7, 125.7), (-48.49, 47.7, 125.7), (-46.55, 47.7, 125.7), (-46.55, 47.7, 125.7), (-46.55, 47.7, 168.5), (-46.55, 47.7, 125.7), (-46.55, -48.56, 125.7), (-46.55, -51.44, 125.7), (-46.55, -51.44, 168.5), (-46.55, -51.44, 168.5), (-42.43, -51.44, 140.4), (-42.43, -46.75, 127.8), (-42.43, -51.44, 140.4), (-42.43, -51.44, 127.8), (-42.43, -46.75, 140.4), (-42.43, -46.75, 127.8), (40.26, -46.75, 140.4), (-42.43, -46.75, 140.4), (40.26, -46.75, 127.8), (-42.43, -46.75, 127.8), (40.26, -51.44, 127.8), (40.26, -46.75, 127.8), (-42.43, -51.44, 127.8), (40.26, -51.44, 140.4), (40.26, -51.44, 140.4), (-42.43, -46.75, 140.4), (-42.43, -51.44, 140.4), (40.26, -46.75, 140.4), (40.26, -46.75, 140.4), (40.26, -51.44, 127.8), (40.26, -51.44, 140.4), (40.26, -46.75, 127.8), (40.26, -51.44, 168.5), (44.39, -51.44, 168.5), (40.26, -46.75, 168.5), (40.26, -51.44, 168.5), (44.39, 47.7, 168.5), (-42.43, -46.75, 168.5), (-46.55, 47.7, 168.5), (-42.43, -51.44, 168.5), (-46.55, -51.44, 168.5), (-42.43, -51.44, 168.5), (-42.43, -51.44, 168.5), (-42.43, -46.75, 168.5), (-33.39, -46.75, 148.8), (-42.43, -46.75, 168.5), (-26.94, -46.75, 142.3), (14.27, -46.75, 142.2), (24.52, -46.75, 142.2), (33.67, -46.75, 148.8), (40.26, -46.75, 168.5), (40.26, -46.75, 168.5), (40.26, -51.44, 168.5), (33.67, -46.75, 153.1), (-33.39, -46.75, 153.1), (-33.39, -48.56, 148.8), (-33.39, -46.75, 153.1), (-33.39, -46.75, 148.8), (-33.39, -48.56, 153.1), (-33.39, -48.56, 148.8), (33.67, -48.56, 153.1), (-33.39, -48.56, 153.1), (33.67, -48.56, 148.8), (-33.39, -48.56, 148.8), (33.67, -46.75, 148.8), (33.67, -48.56, 148.8), (-33.39, -46.75, 148.8), (-34.68, -46.37, 146.1), (33.67, -46.75, 148.8), (-33.39, -46.75, 148.8), (32.38, -46.37, 146.1), (-34.68, -46.37, 150.4), (32.38, -46.37, 146.1), (-34.68, -46.37, 146.1), (32.38, -46.37, 150.4), (-33.39, -46.75, 153.1), (32.38, -46.37, 150.4), (-34.68, -46.37, 150.4), (33.67, -46.75, 153.1), (-33.39, -46.75, 153.1), (33.67, -48.56, 153.1), (33.67, -46.75, 153.1), (-33.39, -48.56, 153.1), (33.67, -48.56, 153.1), (33.67, -46.75, 148.8), (33.67, -46.75, 153.1), (33.67, -48.56, 148.8), (33.67, -46.75, 148.8), (32.38, -46.37, 150.4), (33.67, -46.75, 153.1), (32.38, -46.37, 146.1), (-34.68, -46.37, 150.4), (-33.39, -46.75, 148.8), (-33.39, -46.75, 153.1), (-34.68, -46.37, 146.1), (-26.94, -46.75, 146.2), (-16.69, -46.75, 146.2), (-16.69, -46.75, 142.3), (14.27, -46.75, 146.1), (24.52, -46.75, 146.1), (44.39, 47.7, 125.7), (-46.55, 47.7, 168.5), (44.39, 47.7, 168.5), (-46.55, 49.64, 125.7), (-46.55, 47.7, 125.7), (46.32, 49.64, 125.7), (-46.55, 49.64, 125.7), (44.39, 49.64, 125.7), (-46.55, 49.64, 125.7), (-46.55, 49.64, 125.7), (-46.55, -48.56, 125.7), (-48.49, -48.56, 125.7), (46.32, 49.64, 105.3), (46.32, -48.44, 105.3), (38.55, -48.44, 105.3), (44.39, 10.04, 55.98), (44.39, -9.712, 54.54), (44.39, -9.712, 55.98), (44.39, 10.04, 54.54), (38.55, -48.44, 101.7)], [], [(0, 1, 2), (1, 0, 3), (3, 0, 4), (4, 0, 5), (6, 7, 8), (9, 7, 6), (7, 9, 10), (4, 11, 12), (4, 5, 11), (13, 9, 6), (9, 13, 14), (15, 16, 17), (18, 16, 15), (19, 16, 18), (16, 19, 20), (21, 22, 23), (22, 21, 24), (25, 26, 27), (25, 8, 26), (8, 25, 28), (28, 6, 8), (6, 28, 13), (8, 7, 26), (26, 7, 29), (30, 31, 32), (33, 31, 30), (31, 33, 34), (35, 34, 33), (35, 36, 34), (37, 36, 35), (36, 37, 38), (39, 40, 41), (40, 39, 42), (43, 44, 45), (44, 43, 46), (46, 47, 44), (47, 46, 48), (35, 30, 49), (30, 35, 33), (27, 26, 29), (50, 51, 52), (51, 50, 53), (50, 54, 53), (50, 55, 54), (56, 55, 50), (55, 56, 57), (58, 59, 60), (59, 58, 61), (62, 63, 64), (63, 62, 65), (65, 62, 66), (67, 66, 62), (66, 67, 68), (10, 69, 7), (14, 69, 10), (69, 14, 70), (17, 16, 71), (72, 73, 74), (73, 72, 75), (76, 75, 72), (75, 76, 77), (77, 76, 78), (76, 79, 78), (79, 76, 80), (76, 81, 80), (76, 72, 81), (72, 74, 82), (82, 74, 83), (83, 74, 79), (79, 74, 78), (77, 78, 74), (84, 85, 86), (85, 84, 87), (34, 88, 31), (88, 34, 36), (89, 90, 91), (90, 89, 92), (41, 40, 93), (40, 94, 93), (42, 94, 40), (94, 42, 95), (45, 96, 97), (96, 45, 44), (44, 98, 96), (98, 44, 47), (99, 100, 101), (100, 99, 102), (60, 59, 103), (103, 59, 104), (104, 59, 105), (106, 105, 59), (105, 106, 107), (108, 109, 110), (109, 108, 111), (111, 108, 112), (113, 114, 115), (114, 113, 116), (116, 113, 117), (118, 119, 120), (119, 118, 121), (122, 123, 124), (123, 122, 125), (125, 122, 126), (127, 128, 129), (128, 127, 130), (65, 66, 131), (132, 124, 123), (133, 124, 132), (124, 133, 134), (135, 136, 137), (138, 136, 135), (31, 136, 138), (136, 31, 88), (91, 90, 139), (139, 90, 140), (141, 140, 90), (140, 141, 142), (143, 144, 145), (144, 143, 146), (93, 94, 147), (148, 149, 150), (149, 148, 151), (152, 153, 154), (155, 153, 152), (156, 153, 155), (153, 156, 157), (103, 104, 158), (158, 104, 159), (160, 161, 162), (161, 160, 163), (164, 165, 166), (165, 164, 167), (168, 169, 170), (169, 168, 171), (172, 104, 105), (104, 172, 159), (173, 174, 175), (174, 173, 176), (177, 178, 179), (178, 177, 180), (105, 107, 172), (172, 107, 181), (182, 183, 184), (185, 183, 182), (185, 186, 183), (187, 186, 185), (187, 188, 186), (188, 187, 189), (158, 159, 190), (163, 191, 161), (191, 163, 192), (166, 193, 194), (193, 166, 195), (195, 166, 196), (196, 166, 197), (165, 197, 166), (197, 165, 198), (198, 165, 199), (179, 200, 177), (200, 179, 201), (198, 199, 202), (202, 199, 203), (194, 203, 199), (194, 193, 203), (204, 205, 206), (205, 204, 207), (208, 209, 210), (209, 208, 211), (212, 213, 214), (213, 212, 215), (216, 217, 218), (217, 216, 219), (220, 221, 222), (221, 220, 223), (224, 225, 226), (225, 224, 227), (228, 229, 230), (229, 228, 231), (232, 233, 234), (233, 232, 235), (236, 237, 238), (237, 236, 239), (240, 241, 242), (241, 240, 243), (193, 244, 198), (193, 195, 244), (195, 245, 244), (245, 195, 246), (195, 196, 246), (247, 246, 196), (246, 247, 245), (247, 198, 245), (248, 198, 247), (197, 198, 248), (248, 196, 197), (196, 248, 247), (245, 198, 244), (249, 250, 251), (250, 249, 151), (114, 252, 253), (252, 114, 116), (254, 255, 256), (254, 142, 255), (140, 142, 254), (152, 257, 258), (257, 152, 154), (146, 259, 144), (259, 146, 260), (121, 261, 119), (261, 121, 262), (32, 31, 138), (138, 263, 32), (263, 138, 135), (264, 265, 266), (265, 264, 267), (80, 83, 79), (83, 80, 81), (81, 82, 83), (82, 81, 72), (9, 14, 10), (4, 12, 268)])
me_mesh03.polygons.foreach_set('material_index', [0, 0, 0, 0, 1, 1, 1, 0, 0, 2, 2, 3, 3, 3, 3, 4, 4, 4, 4, 4, 2, 2, 1, 1, 1, 1, 1, 3, 3, 3, 3, 5, 5, 2, 2, 2, 2, 3, 3, 4, 6, 6, 1, 1, 6, 6, 6, 6, 0, 0, 0, 0, 0, 4, 4, 4, 3, 3, 3, 3, 3, 3, 1, 1, 3, 3, 3, 3, 3, 1, 3, 4, 4, 3, 3, 2, 2, 5, 3, 3, 3, 4, 4, 4, 4, 1, 1, 6, 6, 6, 6, 6, 0, 0, 0, 9, 9, 9, 3, 3, 4, 4, 4, 1, 1, 0, 2, 2, 2, 3, 3, 3, 3, 2, 2, 4, 4, 1, 1, 3, 1, 1, 1, 1, 1, 1, 6, 6, 1, 1, 1, 1, 1, 1, 6, 6, 10, 10, 1, 1, 6, 6, 4, 4, 4, 4, 4, 4, 6, 0, 0, 7, 7, 7, 7, 7, 7, 7, 6, 6, 7, 7, 7, 7, 6, 6, 6, 6, 6, 6, 1, 1, 1, 1, 10, 10, 6, 6, 6, 6, 0, 0, 1, 1, 7, 7, 11, 11, 7, 7, 7, 7, 7, 7, 11, 11, 7, 6, 6, 1, 1, 4, 4, 4, 1, 1, 1, 1, 5, 5, 1, 3, 3, 1, 1, 3, 3, 1, 1, 4, 0])
_uv = me_mesh03.uv_layers.new(name='UVMap')
_uv.uv.foreach_set('vector', [4.022, -46.5, 43.37, -48.56, 43.37, -46.5, 43.37, -48.56, 4.022, -46.5, 43.37, -51.44, 43.37, -51.44, 4.022, -46.5, -38.55, -51.44, -38.55, -51.44, 4.022, -46.5, 2.408, -46.5, -2.408, 101.7, 38.55, 105.3, -4.022, 101.7, -0.7582, 101.7, 38.55, 105.3, -2.408, 101.7, 38.55, 105.3, -0.7582, 101.7, 38.55, 101.7, -38.55, -51.44, 0.7582, -46.5, -38.55, -46.5, -38.55, -51.44, 2.408, -46.5, 0.7582, -46.5, -2.408, 18.94, -0.7582, 101.7, -2.408, 101.7, -0.7582, 101.7, -2.408, 18.94, -0.7582, 18.94, 2.408, -46.5, -44.39, 47.7, 0.7582, -46.5, 4.022, -46.5, -44.39, 47.7, 2.408, -46.5, 46.55, -46.5, -44.39, 47.7, 4.022, -46.5, -44.39, 47.7, 46.55, -46.5, 46.55, 47.7, 46.5, 18.94, -47.7, 105.3, -47.7, 18.94, -47.7, 105.3, 46.5, 18.94, 46.5, 105.3, -46.55, 18.94, -43.37, 101.7, -46.55, 105.3, -46.55, 18.94, -4.022, 101.7, -43.37, 101.7, -4.022, 101.7, -46.55, 18.94, -4.022, 18.94, -4.022, 18.94, -2.408, 101.7, -4.022, 101.7, -2.408, 101.7, -4.022, 18.94, -2.408, 18.94, -4.022, 101.7, 38.55, 105.3, -43.37, 101.7, -43.37, 101.7, 38.55, 105.3, -43.37, 105.3, 43.37, -46.5, -44.39, 47.7, -38.55, -46.5, 46.55, -46.5, -44.39, 47.7, 43.37, -46.5, -44.39, 47.7, 46.55, -46.5, 46.55, 47.7, 46.55, -48.56, 46.55, 47.7, 46.55, -46.5, 46.55, -48.56, 46.55, 49.64, 46.55, 47.7, 48.49, -48.56, 46.55, 49.64, 46.55, -48.56, 46.55, 49.64, 48.49, -48.56, 48.49, 49.64, 48.56, 105.3, 48.44, 106.7, -49.64, 105.3, 48.44, 106.7, 48.56, 105.3, 48.56, 106.7, -48.49, 105.3, -46.55, 106.7, -48.49, 106.7, -46.55, 106.7, -48.49, 105.3, -46.55, 105.3, -46.55, 105.3, -43.37, 106.7, -46.55, 106.7, -43.37, 106.7, -46.55, 105.3, -43.37, 105.3, 46.55, -48.56, 43.37, -46.5, 43.37, -48.56, 43.37, -46.5, 46.55, -48.56, 46.55, -46.5, -46.55, 105.3, -43.37, 101.7, -43.37, 105.3, 48.56, 101.7, 46.5, 105.3, 46.5, 101.7, 46.5, 105.3, 48.56, 101.7, 48.56, 105.3, 48.56, 101.7, 48.56, 106.7, 48.56, 105.3, 48.56, 101.7, 48.56, 125.7, 48.56, 106.7, 51.44, 101.7, 48.56, 125.7, 48.56, 101.7, 48.56, 125.7, 51.44, 101.7, 51.44, 125.7, -43.37, 101.7, 38.55, 125.7, -43.37, 125.7, 38.55, 125.7, -43.37, 101.7, 38.55, 101.7, -48.44, 101.7, -51.44, 125.7, -51.44, 101.7, -51.44, 125.7, -48.44, 101.7, -48.44, 125.7, -48.44, 125.7, -48.44, 101.7, -48.44, 105.3, -46.5, 101.7, -48.44, 105.3, -48.44, 101.7, -48.44, 105.3, -46.5, 101.7, -46.5, 105.3, 38.55, 101.7, 44.39, 105.3, 38.55, 105.3, -0.7582, 18.94, 44.39, 105.3, 38.55, 101.7, 44.39, 105.3, -0.7582, 18.94, 44.39, 18.94, 0.7582, -46.5, -44.39, 47.7, -44.39, -46.5, -9.712, 41.93, -46.5, 18.94, 47.7, 18.94, -46.5, 18.94, -9.712, 41.93, -46.5, 105.3, -9.712, 102.9, -46.5, 105.3, -9.712, 41.93, -46.5, 105.3, -9.712, 102.9, 47.7, 105.3, 47.7, 105.3, -9.712, 102.9, 10.04, 102.9, -9.712, 102.9, 10.04, 55.98, 10.04, 102.9, 10.04, 55.98, -9.712, 102.9, -9.712, 55.98, -9.712, 102.9, -9.712, 54.54, -9.712, 55.98, -9.712, 102.9, -9.712, 41.93, -9.712, 54.54, -9.712, 41.93, 47.7, 18.94, 10.04, 41.93, 10.04, 41.93, 47.7, 18.94, 10.04, 54.54, 10.04, 54.54, 47.7, 18.94, 10.04, 55.98, 10.04, 55.98, 47.7, 18.94, 10.04, 102.9, 47.7, 105.3, 10.04, 102.9, 47.7, 18.94, -44.39, 18.94, 46.55, 105.3, -44.39, 105.3, 46.55, 105.3, -44.39, 18.94, 46.55, 18.94, 46.55, 47.7, -44.39, 49.64, -44.39, 47.7, -44.39, 49.64, 46.55, 47.7, 46.55, 49.64, 46.55, 105.3, 48.49, 106.7, -44.39, 105.3, 48.49, 106.7, 46.55, 105.3, 48.49, 105.3, -49.64, 105.3, 48.44, 106.7, -49.64, 106.7, 48.44, 106.7, -47.7, 125.7, -49.64, 106.7, 48.56, 106.7, -47.7, 125.7, 48.44, 106.7, -47.7, 125.7, 48.56, 106.7, 48.56, 125.7, -48.49, 106.7, -46.55, 125.7, -48.49, 125.7, -46.55, 125.7, -48.49, 106.7, -46.55, 106.7, -46.55, 106.7, -43.37, 125.7, -46.55, 125.7, -43.37, 125.7, -46.55, 106.7, -43.37, 106.7, 43.37, -48.56, 46.55, -51.44, 46.55, -48.56, 46.55, -51.44, 43.37, -48.56, 43.37, -51.44, -43.37, 125.7, 38.55, 125.7, -46.55, 125.7, -46.55, 125.7, 38.55, 125.7, -42.43, 127.8, -42.43, 127.8, 38.55, 125.7, 40.26, 127.8, 44.39, 125.7, 40.26, 127.8, 38.55, 125.7, 40.26, 127.8, 44.39, 125.7, 44.39, 168.5, -48.44, 125.7, -51.44, 168.5, -51.44, 125.7, -51.44, 168.5, -48.44, 125.7, 47.7, 168.5, 47.7, 168.5, -48.44, 125.7, 47.7, 125.7, 46.32, -48.44, 44.39, 47.7, 44.39, -48.44, 44.39, 47.7, 46.32, -48.44, 44.39, 49.64, 44.39, 49.64, 46.32, -48.44, 46.32, 49.64, -48.44, 125.7, 49.64, 106.7, 49.64, 125.7, 49.64, 106.7, -48.44, 125.7, -48.44, 106.7, 46.32, 125.7, 38.55, 106.7, 46.32, 106.7, 38.55, 106.7, 46.32, 125.7, 38.55, 125.7, 38.55, 125.7, 46.32, 125.7, 44.39, 125.7, -44.39, -48.44, -38.55, -51.44, -38.55, -48.44, -38.55, -51.44, -44.39, -48.44, -44.39, -51.44, -48.44, 125.7, -48.44, 105.3, -48.44, 106.7, 38.55, 105.3, 46.32, 106.7, 38.55, 106.7, 44.39, 105.3, 46.32, 106.7, 38.55, 105.3, 46.32, 106.7, 44.39, 105.3, 46.32, 105.3, -44.39, -48.44, -46.32, 49.64, -46.32, -48.44, -44.39, -46.5, -46.32, 49.64, -44.39, -48.44, -44.39, 47.7, -46.32, 49.64, -44.39, -46.5, -46.32, 49.64, -44.39, 47.7, -44.39, 49.64, -44.39, 105.3, 48.49, 106.7, -46.32, 105.3, -46.32, 105.3, 48.49, 106.7, -46.32, 106.7, 48.49, 125.7, -46.32, 106.7, 48.49, 106.7, -46.32, 106.7, 48.49, 125.7, 46.55, 125.7, -48.49, 49.64, -46.55, 47.7, -46.55, 49.64, -46.55, 47.7, -48.49, 49.64, -48.49, 47.7, -49.64, 106.7, -47.7, 125.7, -49.64, 125.7, 48.49, 125.7, 46.55, 125.7, 48.49, 125.7, 46.55, 125.7, 48.49, 125.7, 46.55, 125.7, -47.7, 125.7, -47.7, 168.5, -47.7, 125.7, 48.56, 125.7, -47.7, 168.5, -47.7, 125.7, 51.44, 125.7, -47.7, 168.5, 48.56, 125.7, -47.7, 168.5, 51.44, 125.7, 51.44, 168.5, -46.55, 125.7, -42.43, 127.8, -46.55, 168.5, -46.55, 168.5, -42.43, 127.8, -42.43, 140.4, -46.75, 127.8, -51.44, 140.4, -51.44, 127.8, -51.44, 140.4, -46.75, 127.8, -46.75, 140.4, -42.43, 127.8, 40.26, 140.4, -42.43, 140.4, 40.26, 140.4, -42.43, 127.8, 40.26, 127.8, -42.43, -46.75, 40.26, -51.44, 40.26, -46.75, 40.26, -51.44, -42.43, -46.75, -42.43, -51.44, 40.26, 140.4, -42.43, 127.8, 40.26, 127.8, -42.43, 127.8, 40.26, 140.4, -42.43, 140.4, 40.26, -51.44, -42.43, -46.75, -42.43, -51.44, -42.43, -46.75, 40.26, -51.44, 40.26, -46.75, 46.75, 140.4, 51.44, 127.8, 51.44, 140.4, 51.44, 127.8, 46.75, 140.4, 46.75, 127.8, 40.26, 127.8, 44.39, 168.5, 40.26, 140.4, 40.26, 140.4, 44.39, 168.5, 40.26, 168.5, 44.39, -51.44, 40.26, -46.75, 40.26, -51.44, 44.39, 47.7, 40.26, -46.75, 44.39, -51.44, 44.39, 47.7, -42.43, -46.75, 40.26, -46.75, -46.55, 47.7, -42.43, -46.75, 44.39, 47.7, -46.55, 47.7, -42.43, -51.44, -42.43, -46.75, -42.43, -51.44, -46.55, 47.7, -46.55, -51.44, -46.55, 168.5, -42.43, 140.4, -42.43, 168.5, -46.75, 140.4, -51.44, 168.5, -51.44, 140.4, -51.44, 168.5, -46.75, 140.4, -46.75, 168.5, -42.43, 140.4, -33.39, 148.8, -42.43, 168.5, -33.39, 148.8, -42.43, 140.4, -26.94, 142.3, -26.94, 142.3, -42.43, 140.4, 14.27, 142.2, 14.27, 142.2, -42.43, 140.4, 24.52, 142.2, 40.26, 140.4, 24.52, 142.2, -42.43, 140.4, 24.52, 142.2, 40.26, 140.4, 33.67, 148.8, 33.67, 148.8, 40.26, 140.4, 40.26, 168.5, 51.44, 140.4, 46.75, 168.5, 46.75, 140.4, 46.75, 168.5, 51.44, 140.4, 51.44, 168.5, 33.67, 148.8, 40.26, 168.5, 33.67, 153.1, 33.67, 153.1, 40.26, 168.5, -33.39, 153.1, -42.43, 168.5, -33.39, 153.1, 40.26, 168.5, -42.43, 168.5, -33.39, 148.8, -33.39, 153.1, 48.56, 148.8, 46.75, 153.1, 46.75, 148.8, 46.75, 153.1, 48.56, 148.8, 48.56, 153.1, -33.39, 148.8, 33.67, 153.1, -33.39, 153.1, 33.67, 153.1, -33.39, 148.8, 33.67, 148.8, 33.39, -48.56, -33.67, -46.75, -33.67, -48.56, -33.67, -46.75, 33.39, -48.56, 33.39, -46.75, -34.68, 151.0, 33.67, 153.8, -33.39, 153.8, 33.67, 153.8, -34.68, 151.0, 32.38, 151.0, 34.68, 150.4, -32.38, 146.1, 34.68, 146.1, -32.38, 146.1, 34.68, 150.4, -32.38, 150.4, 33.39, 158.0, -32.38, 155.3, 34.68, 155.3, -32.38, 155.3, 33.39, 158.0, -33.67, 158.0, -33.39, -46.75, 33.67, -48.56, 33.67, -46.75, 33.67, -48.56, -33.39, -46.75, -33.39, -48.56, -48.56, 153.1, -46.75, 148.8, -46.75, 153.1, -46.75, 148.8, -48.56, 153.1, -48.56, 148.8, -45.39, 148.8, -44.05, 150.4, -45.39, 153.1, -44.05, 150.4, -45.39, 148.8, -44.05, 146.1, -20.34, 150.4, -19.0, 148.8, -19.0, 153.1, -19.0, 148.8, -20.34, 150.4, -20.34, 146.1, -33.39, 148.8, -26.94, 146.2, 33.67, 148.8, -33.39, 148.8, -26.94, 142.3, -26.94, 146.2, -26.94, 142.3, -16.69, 146.2, -26.94, 146.2, -16.69, 146.2, -26.94, 142.3, -16.69, 142.3, -26.94, 142.3, 14.27, 142.2, -16.69, 142.3, 14.27, 146.1, -16.69, 142.3, 14.27, 142.2, -16.69, 142.3, 14.27, 146.1, -16.69, 146.2, 14.27, 146.1, 33.67, 148.8, -16.69, 146.2, 24.52, 146.1, 33.67, 148.8, 14.27, 146.1, 24.52, 142.2, 33.67, 148.8, 24.52, 146.1, 24.52, 146.1, 14.27, 142.2, 24.52, 142.2, 14.27, 142.2, 24.52, 146.1, 14.27, 146.1, -16.69, 146.2, 33.67, 148.8, -26.94, 146.2, -44.39, 125.7, 46.55, 168.5, -44.39, 168.5, 46.55, 168.5, -44.39, 125.7, 46.55, 125.7, 44.39, 47.7, -46.55, 49.64, -46.55, 47.7, -46.55, 49.64, 44.39, 47.7, 44.39, 49.64, -46.32, 125.7, 46.55, 125.7, -44.39, 125.7, -46.32, 125.7, 46.55, 125.7, 46.55, 125.7, -46.32, 106.7, 46.55, 125.7, -46.32, 125.7, -47.7, 125.7, -49.64, 125.7, -49.64, 125.7, -49.64, 125.7, -47.7, 125.7, -47.7, 125.7, -48.49, 47.7, -46.55, -48.56, -46.55, 47.7, -46.55, -48.56, -48.49, 47.7, -48.49, -48.56, -48.44, 106.7, 49.64, 105.3, 49.64, 106.7, 49.64, 105.3, -48.44, 106.7, -48.44, 105.3, -38.55, -46.5, -44.39, 47.7, -44.39, -46.5, -44.39, -46.5, -38.55, -48.44, -38.55, -46.5, -38.55, -48.44, -44.39, -46.5, -44.39, -48.44, -10.04, 55.98, 9.712, 54.54, 9.712, 55.98, 9.712, 54.54, -10.04, 55.98, -10.04, 54.54, -9.712, 55.98, 10.04, 54.54, 10.04, 55.98, 10.04, 54.54, -9.712, 55.98, -9.712, 54.54, -9.712, 54.54, 10.04, 41.93, 10.04, 54.54, 10.04, 41.93, -9.712, 54.54, -9.712, 41.93, -0.7582, 101.7, -0.7582, 18.94, 38.55, 101.7, -38.55, -51.44, -38.55, -46.5, -38.55, -48.44])
me_mesh03.materials.append(mat_color_m0)
me_mesh03.materials.append(mat_color_06)
me_mesh03.materials.append(mat_color_l1)
me_mesh03.materials.append(mat_color_06)
me_mesh03.materials.append(mat_color_06)
me_mesh03.materials.append(mat_color_09)
me_mesh03.materials.append(mat_color_03)
me_mesh03.materials.append(mat_color_08)
me_mesh03.materials.append(mat_color_d0)
me_mesh03.materials.append(mat_color_05)
me_mesh03.materials.append(mat_color_07)
me_mesh03.materials.append(mat_color_16)
me_mesh03.use_remesh_preserve_volume = False
me_mesh03.use_remesh_preserve_attributes = False
me_mesh03.use_mirror_vertex_groups = False
me_mesh03.update()

# ---- objects
ob_model = bpy.data.objects.new('Model', me_camera)
ob_left_arm = bpy.data.objects.new('Left Arm', me_mesh03_001)
ob_broom = bpy.data.objects.new('Broom', me_mesh09)
ob_right_arm = bpy.data.objects.new('Right Arm', me_mesh07)
ob_staff = bpy.data.objects.new('Staff', me_mesh05)
ob_hat = bpy.data.objects.new('Hat', me_mesh04)
ob_body = bpy.data.objects.new('Body', me_mesh03)

# ---- transforms, parenting, visibility, modifiers, constraints
ob_model.location = (0.0, 0.0, 0.0)
ob_model.scale = (0.01, 0.01, 0.01)
ob_model.hide_viewport = True
ob_model.lineart.crease_threshold = 0.0
ob_left_arm.parent = ob_model
ob_left_arm.location = (51.63, -0.08138, 94.6)
ob_left_arm.rotation_euler = (-0.5842, -1.225e-16, 3.683e-17)
ob_left_arm.lineart.crease_threshold = 0.0
ob_broom.parent = ob_model
ob_broom.location = (0.0, 0.0, 0.0)
ob_broom.lineart.crease_threshold = 0.0
ob_right_arm.parent = ob_model
ob_right_arm.location = (0.0, 0.0, 0.0)
ob_right_arm.lineart.crease_threshold = 0.0
ob_staff.parent = ob_model
ob_staff.location = (44.39, 12.56, 94.28)
ob_staff.rotation_euler = (-0.5948, -1.244e-16, 3.813e-17)
ob_staff.lineart.crease_threshold = 0.0
_m = ob_staff.modifiers.new('ParticleSystem 1', 'PARTICLE_SYSTEM')
ob_hat.parent = ob_model
ob_hat.location = (0.0, 0.0, 0.0)
ob_hat.lineart.crease_threshold = 0.0
ob_body.parent = ob_model
ob_body.location = (0.0, 0.0, 0.0)
ob_body.lineart.crease_threshold = 0.0

# ---- collection membership
col_collection_1.objects.link(ob_model)
col_collection_1.objects.link(ob_left_arm)
col_collection_1.objects.link(ob_broom)
col_collection_1.objects.link(ob_right_arm)
col_collection_1.objects.link(ob_staff)
col_collection_1.objects.link(ob_hat)
col_collection_1.objects.link(ob_body)

# ---- scene / render settings (as saved in the file)
scene.frame_start = 1; scene.frame_end = 7; scene.frame_set(1)
scene.render.engine = 'BLENDER_EEVEE_NEXT'
scene.render.resolution_percentage = 50
scene.render.fps = 10
scene.render.dither_intensity = 0.0
scene.cycles.use_denoising = False
scene.cycles.samples = 128
scene.cycles.sampling_pattern = 'TABULATED_SOBOL'
scene.cycles.use_adaptive_sampling = False
scene.cycles.use_light_tree = False
scene.cycles.blur_glossy = 0.0
scene.cycles.sample_clamp_indirect = 0.0
scene.view_settings.view_transform = 'Standard'
bpy.context.view_layer.update()

# ---- added for rendering (the .blend has no active camera and no usable light): camera, sun
cam_auto = bpy.data.cameras.new('AutoCamera')
cam_auto.lens = 50.0
cam_auto.sensor_width = 36.0
cam_auto.clip_end = 1000.0
ob_auto_camera = bpy.data.objects.new('AutoCamera', cam_auto)
scene.collection.objects.link(ob_auto_camera)
ob_auto_camera.location = (4.2229, -5.07218, 4.78673)
ob_auto_camera.rotation_euler = (1.09748, -7.21219e-08, 0.694738)
scene.camera = ob_auto_camera
light_auto_sun = bpy.data.lights.new('AutoSun', 'SUN')
light_auto_sun.energy = 3.0
light_auto_sun.angle = 0.0523599
ob_auto_sun = bpy.data.objects.new('AutoSun', light_auto_sun)
scene.collection.objects.link(ob_auto_sun)
ob_auto_sun.rotation_euler = (0.872665, 0.174533, 0.523599)
bpy.context.view_layer.update()
